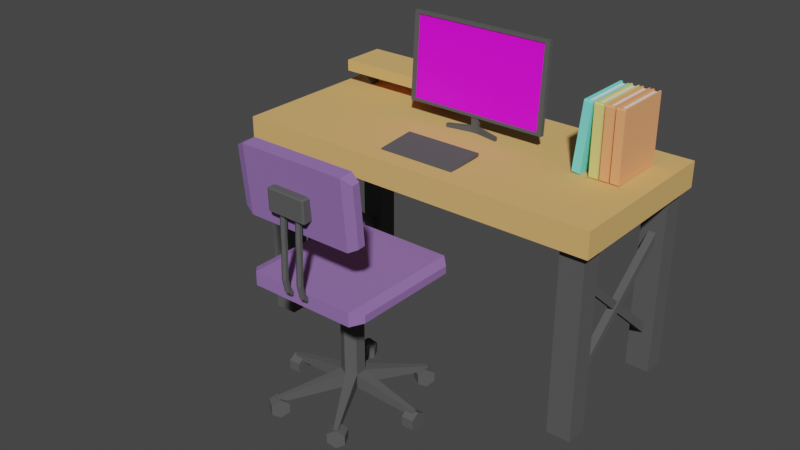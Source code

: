 # Source: desk.blend  (saved by Blender 2.93.20; exported with 4.5.12 LTS)
import bpy
from mathutils import Matrix  # noqa: F401  (used for matrix-valued properties, if any)

bpy.ops.wm.read_factory_settings(use_empty=True)
scene = bpy.context.scene
scene.name = 'Scene'

# ---- collections
col_collection = bpy.data.collections.new('Collection'); scene.collection.children.link(col_collection)

# ---- images (referenced by path relative to the original .blend; pixels are not part of the script)
import os
ASSET_DIR = os.environ.get("B2B_ASSET_DIR", "")  # directory of the original .blend (textures are referenced by path, not embedded)
HERE = os.path.dirname(os.path.abspath(__file__))  # packed textures are extracted next to this script under _unpacked/

def load_image(name, relpath, width, height, colorspace="sRGB"):
    """Load a texture the original file referenced (path relative to the .blend, or extracted next to this script)."""
    p = next((c for c in (os.path.join(HERE, relpath), os.path.join(ASSET_DIR, relpath)) if relpath and os.path.exists(c)), "")
    if p:
        img = bpy.data.images.load(p, check_existing=True)
        img.name = name
    else:  # same state as the original file: an image datablock whose file is absent (Cycles renders it pink)
        img = bpy.data.images.new(name, width, height)
        img.source = "FILE"
        img.filepath = "//" + (relpath or name)
    img.colorspace_settings.name = colorspace
    return img
img_senryuui_png = load_image('senryuUI.png', 'senryuUI.png', 1024, 1024, 'sRGB')

# ---- materials (node trees are filled in below, after node groups)
mat_curtain_metal = bpy.data.materials.new('Curtain metal')
mat_curtain_metal.use_transparent_shadow = False
mat_wood = bpy.data.materials.new('Wood')
mat_wood.use_transparent_shadow = False
mat_yellow_book = bpy.data.materials.new('Yellow Book')
mat_yellow_book.use_transparent_shadow = False
mat_material_003 = bpy.data.materials.new('Material.003')
mat_material_003.use_transparent_shadow = False
mat_orange_book = bpy.data.materials.new('Orange Book')
mat_orange_book.use_transparent_shadow = False
mat_blue_book = bpy.data.materials.new('Blue Book')
mat_blue_book.use_transparent_shadow = False
mat_purple = bpy.data.materials.new('Purple')
mat_purple.use_transparent_shadow = False
mat_screen_001 = bpy.data.materials.new('Screen.001')
mat_screen_001.use_transparent_shadow = False

# ---- material node trees
mat_curtain_metal.use_nodes = True; mat_curtain_metal.node_tree.nodes.clear()
_N = mat_curtain_metal.node_tree.nodes; _L = mat_curtain_metal.node_tree.links
n0 = _N.new('ShaderNodeBsdfPrincipled'); n0.name = 'Principled BSDF'; n0.location = (10, 300)
n0.distribution = 'GGX'
n0.subsurface_method = 'BURLEY'
n0.inputs[0].default_value = (0.09291, 0.09291, 0.09291, 1.0)
n0.inputs[2].default_value = 1.0
n0.inputs[3].default_value = 1.45
n0.inputs[27].default_value = (0.0, 0.0, 0.0, 1.0)
n0.inputs[28].default_value = 1.0
n1 = _N.new('ShaderNodeOutputMaterial'); n1.name = 'Material Output'; n1.location = (300, 300)
_L.new(n0.outputs[0], n1.inputs[0])
n1.is_active_output = True
mat_wood.use_nodes = True; mat_wood.node_tree.nodes.clear()
_N = mat_wood.node_tree.nodes; _L = mat_wood.node_tree.links
n0 = _N.new('ShaderNodeBsdfPrincipled'); n0.name = 'Principled BSDF'; n0.location = (10, 300)
n0.distribution = 'GGX'
n0.subsurface_method = 'BURLEY'
n0.inputs[0].default_value = (0.7835, 0.4621, 0.1559, 1.0)
n0.inputs[2].default_value = 1.0
n0.inputs[3].default_value = 1.45
n0.inputs[27].default_value = (0.0, 0.0, 0.0, 1.0)
n0.inputs[28].default_value = 1.0
n1 = _N.new('ShaderNodeOutputMaterial'); n1.name = 'Material Output'; n1.location = (300, 300)
_L.new(n0.outputs[0], n1.inputs[0])
n1.is_active_output = True
mat_yellow_book.use_nodes = True; mat_yellow_book.node_tree.nodes.clear()
_N = mat_yellow_book.node_tree.nodes; _L = mat_yellow_book.node_tree.links
n0 = _N.new('ShaderNodeBsdfPrincipled'); n0.name = 'Principled BSDF'; n0.location = (10, 300)
n0.distribution = 'GGX'
n0.subsurface_method = 'BURLEY'
n0.inputs[0].default_value = (0.8, 0.7438, 0.235, 1.0)
n0.inputs[2].default_value = 1.0
n0.inputs[3].default_value = 1.45
n0.inputs[27].default_value = (0.0, 0.0, 0.0, 1.0)
n0.inputs[28].default_value = 1.0
n1 = _N.new('ShaderNodeOutputMaterial'); n1.name = 'Material Output'; n1.location = (300, 300)
_L.new(n0.outputs[0], n1.inputs[0])
n1.is_active_output = True
mat_material_003.use_nodes = True; mat_material_003.node_tree.nodes.clear()
_N = mat_material_003.node_tree.nodes; _L = mat_material_003.node_tree.links
n0 = _N.new('ShaderNodeBsdfPrincipled'); n0.name = 'Principled BSDF'; n0.location = (10, 300)
n0.distribution = 'GGX'
n0.subsurface_method = 'BURLEY'
n0.inputs[2].default_value = 1.0
n0.inputs[3].default_value = 1.45
n0.inputs[27].default_value = (0.0, 0.0, 0.0, 1.0)
n0.inputs[28].default_value = 1.0
n1 = _N.new('ShaderNodeOutputMaterial'); n1.name = 'Material Output'; n1.location = (300, 300)
_L.new(n0.outputs[0], n1.inputs[0])
n1.is_active_output = True
mat_orange_book.use_nodes = True; mat_orange_book.node_tree.nodes.clear()
_N = mat_orange_book.node_tree.nodes; _L = mat_orange_book.node_tree.links
n0 = _N.new('ShaderNodeBsdfPrincipled'); n0.name = 'Principled BSDF'; n0.location = (10, 300)
n0.distribution = 'GGX'
n0.subsurface_method = 'BURLEY'
n0.inputs[0].default_value = (1.0, 0.4138, 0.1765, 1.0)
n0.inputs[2].default_value = 1.0
n0.inputs[3].default_value = 1.45
n0.inputs[27].default_value = (0.0, 0.0, 0.0, 1.0)
n0.inputs[28].default_value = 1.0
n1 = _N.new('ShaderNodeOutputMaterial'); n1.name = 'Material Output'; n1.location = (300, 300)
_L.new(n0.outputs[0], n1.inputs[0])
n1.is_active_output = True
mat_blue_book.use_nodes = True; mat_blue_book.node_tree.nodes.clear()
_N = mat_blue_book.node_tree.nodes; _L = mat_blue_book.node_tree.links
n0 = _N.new('ShaderNodeBsdfPrincipled'); n0.name = 'Principled BSDF'; n0.location = (10, 300)
n0.distribution = 'GGX'
n0.subsurface_method = 'BURLEY'
n0.inputs[0].default_value = (0.2021, 0.8799, 0.8064, 1.0)
n0.inputs[2].default_value = 1.0
n0.inputs[3].default_value = 1.45
n0.inputs[27].default_value = (0.0, 0.0, 0.0, 1.0)
n0.inputs[28].default_value = 1.0
n1 = _N.new('ShaderNodeOutputMaterial'); n1.name = 'Material Output'; n1.location = (300, 300)
_L.new(n0.outputs[0], n1.inputs[0])
n1.is_active_output = True
mat_purple.use_nodes = True; mat_purple.node_tree.nodes.clear()
_N = mat_purple.node_tree.nodes; _L = mat_purple.node_tree.links
n0 = _N.new('ShaderNodeBsdfPrincipled'); n0.name = 'Principled BSDF'; n0.location = (10, 300)
n0.distribution = 'GGX'
n0.subsurface_method = 'BURLEY'
n0.inputs[0].default_value = (0.2904, 0.1523, 0.4452, 1.0)
n0.inputs[2].default_value = 1.0
n0.inputs[3].default_value = 1.45
n0.inputs[27].default_value = (0.0, 0.0, 0.0, 1.0)
n0.inputs[28].default_value = 1.0
n1 = _N.new('ShaderNodeOutputMaterial'); n1.name = 'Material Output'; n1.location = (300, 300)
_L.new(n0.outputs[0], n1.inputs[0])
n1.is_active_output = True
mat_screen_001.use_nodes = True; mat_screen_001.node_tree.nodes.clear()
_N = mat_screen_001.node_tree.nodes; _L = mat_screen_001.node_tree.links
n0 = _N.new('ShaderNodeOutputMaterial'); n0.name = 'Material Output'; n0.location = (300, 300)
n1 = _N.new('ShaderNodeBsdfPrincipled'); n1.name = 'Principled BSDF'; n1.location = (10, 300)
n1.distribution = 'GGX'
n1.subsurface_method = 'BURLEY'
n1.inputs[3].default_value = 1.45
n1.inputs[27].default_value = (0.0, 0.0, 0.0, 1.0)
n1.inputs[28].default_value = 1.0
n2 = _N.new('ShaderNodeTexImage'); n2.name = 'Image Texture'; n2.location = (-280, 280)
n2.image = img_senryuui_png
_L.new(n1.outputs[0], n0.inputs[0])
_L.new(n2.outputs[0], n1.inputs[0])
n0.is_active_output = True

# ---- world
world_world = bpy.data.worlds.new('World'); scene.world = world_world
world_world.use_nodes = True; world_world.node_tree.nodes.clear()
_N = world_world.node_tree.nodes; _L = world_world.node_tree.links
n0 = _N.new('ShaderNodeOutputWorld'); n0.name = 'World Output'; n0.location = (300, 300)
n1 = _N.new('ShaderNodeBackground'); n1.name = 'Background'; n1.location = (10, 300)
n1.inputs[0].default_value = (0.05088, 0.05088, 0.05088, 1.0)
_L.new(n1.outputs[0], n0.inputs[0])
n0.is_active_output = True
world_world.color = (0.05088, 0.05088, 0.05088)
world_world.use_sun_shadow = False
world_world.sun_shadow_jitter_overblur = 0.0

# ---- meshes
me_cube_061 = bpy.data.meshes.new('Cube.061')
me_cube_061.from_pydata([(-1.0, -1.0, -1.0), (-1.0, -1.0, 1.0), (-1.0, 1.0, -1.0), (-1.0, 1.0, 1.0), (1.0, -1.0, -1.0), (1.0, -1.0, 1.0), (1.0, 1.0, -1.0), (1.0, 1.0, 1.0)], [], [(0, 1, 3, 2), (2, 3, 7, 6), (6, 7, 5, 4), (4, 5, 1, 0), (2, 6, 4, 0), (7, 3, 1, 5)])
_uv = me_cube_061.uv_layers.new(name='UVMap')
_uv.uv.foreach_set('vector', [0.375, 0.0, 0.625, 0.0, 0.625, 0.25, 0.375, 0.25, 0.375, 0.25, 0.625, 0.25, 0.625, 0.5, 0.375, 0.5, 0.375, 0.5, 0.625, 0.5, 0.625, 0.75, 0.375, 0.75, 0.375, 0.75, 0.625, 0.75, 0.625, 1.0, 0.375, 1.0, 0.125, 0.5, 0.375, 0.5, 0.375, 0.75, 0.125, 0.75, 0.625, 0.5, 0.875, 0.5, 0.875, 0.75, 0.625, 0.75])
me_cube_061.materials.append(mat_curtain_metal)
me_cube_061.use_remesh_fix_poles = True
me_cube_061.use_remesh_preserve_attributes = False
me_cube_061.use_mirror_vertex_groups = False
me_cube_061.update()
me_cube_062 = bpy.data.meshes.new('Cube.062')
me_cube_062.from_pydata([(-1.0, -1.0, -1.0), (-1.0, -1.0, 1.0), (-1.0, 1.0, -1.0), (-1.0, 1.0, 1.0), (1.0, -1.0, -1.0), (1.0, -1.0, 1.0), (1.0, 1.0, -1.0), (1.0, 1.0, 1.0)], [], [(0, 1, 3, 2), (2, 3, 7, 6), (6, 7, 5, 4), (4, 5, 1, 0), (2, 6, 4, 0), (7, 3, 1, 5)])
_uv = me_cube_062.uv_layers.new(name='UVMap')
_uv.uv.foreach_set('vector', [0.375, 0.0, 0.625, 0.0, 0.625, 0.25, 0.375, 0.25, 0.375, 0.25, 0.625, 0.25, 0.625, 0.5, 0.375, 0.5, 0.375, 0.5, 0.625, 0.5, 0.625, 0.75, 0.375, 0.75, 0.375, 0.75, 0.625, 0.75, 0.625, 1.0, 0.375, 1.0, 0.125, 0.5, 0.375, 0.5, 0.375, 0.75, 0.125, 0.75, 0.625, 0.5, 0.875, 0.5, 0.875, 0.75, 0.625, 0.75])
me_cube_062.materials.append(mat_curtain_metal)
me_cube_062.use_remesh_fix_poles = True
me_cube_062.use_remesh_preserve_attributes = False
me_cube_062.use_mirror_vertex_groups = False
me_cube_062.update()
me_cube_063 = bpy.data.meshes.new('Cube.063')
me_cube_063.from_pydata([(-1.0, -1.0, -1.0), (-1.0, -1.0, 1.0), (-1.0, 1.0, -1.0), (-1.0, 1.0, 1.0), (1.0, -1.0, -1.0), (1.0, -1.0, 1.0), (1.0, 1.0, -1.0), (1.0, 1.0, 1.0)], [], [(0, 1, 3, 2), (2, 3, 7, 6), (6, 7, 5, 4), (4, 5, 1, 0), (2, 6, 4, 0), (7, 3, 1, 5)])
_uv = me_cube_063.uv_layers.new(name='UVMap')
_uv.uv.foreach_set('vector', [0.375, 0.0, 0.625, 0.0, 0.625, 0.25, 0.375, 0.25, 0.375, 0.25, 0.625, 0.25, 0.625, 0.5, 0.375, 0.5, 0.375, 0.5, 0.625, 0.5, 0.625, 0.75, 0.375, 0.75, 0.375, 0.75, 0.625, 0.75, 0.625, 1.0, 0.375, 1.0, 0.125, 0.5, 0.375, 0.5, 0.375, 0.75, 0.125, 0.75, 0.625, 0.5, 0.875, 0.5, 0.875, 0.75, 0.625, 0.75])
me_cube_063.materials.append(mat_curtain_metal)
me_cube_063.use_remesh_fix_poles = True
me_cube_063.use_remesh_preserve_attributes = False
me_cube_063.use_mirror_vertex_groups = False
me_cube_063.update()
me_cube_064 = bpy.data.meshes.new('Cube.064')
me_cube_064.from_pydata([(-1.0, -1.0, -1.0), (-1.0, -1.0, 1.0), (-1.0, 1.0, -1.0), (-1.0, 1.0, 1.0), (1.0, -1.0, -1.0), (1.0, -1.0, 1.0), (1.0, 1.0, -1.0), (1.0, 1.0, 1.0)], [], [(0, 1, 3, 2), (2, 3, 7, 6), (6, 7, 5, 4), (4, 5, 1, 0), (2, 6, 4, 0), (7, 3, 1, 5)])
_uv = me_cube_064.uv_layers.new(name='UVMap')
_uv.uv.foreach_set('vector', [0.375, 0.0, 0.625, 0.0, 0.625, 0.25, 0.375, 0.25, 0.375, 0.25, 0.625, 0.25, 0.625, 0.5, 0.375, 0.5, 0.375, 0.5, 0.625, 0.5, 0.625, 0.75, 0.375, 0.75, 0.375, 0.75, 0.625, 0.75, 0.625, 1.0, 0.375, 1.0, 0.125, 0.5, 0.375, 0.5, 0.375, 0.75, 0.125, 0.75, 0.625, 0.5, 0.875, 0.5, 0.875, 0.75, 0.625, 0.75])
me_cube_064.materials.append(mat_curtain_metal)
me_cube_064.use_remesh_fix_poles = True
me_cube_064.use_remesh_preserve_attributes = False
me_cube_064.use_mirror_vertex_groups = False
me_cube_064.update()
me_cube_065 = bpy.data.meshes.new('Cube.065')
me_cube_065.from_pydata([(-1.0, -1.0, -1.0), (-1.0, -1.0, 1.0), (-1.0, 1.0, -1.0), (-1.0, 1.0, 1.0), (1.0, -1.0, -1.0), (1.0, -1.0, 1.0), (1.0, 1.0, -1.0), (1.0, 1.0, 1.0)], [], [(0, 1, 3, 2), (2, 3, 7, 6), (6, 7, 5, 4), (4, 5, 1, 0), (2, 6, 4, 0), (7, 3, 1, 5)])
_uv = me_cube_065.uv_layers.new(name='UVMap')
_uv.uv.foreach_set('vector', [0.375, 0.0, 0.625, 0.0, 0.625, 0.25, 0.375, 0.25, 0.375, 0.25, 0.625, 0.25, 0.625, 0.5, 0.375, 0.5, 0.375, 0.5, 0.625, 0.5, 0.625, 0.75, 0.375, 0.75, 0.375, 0.75, 0.625, 0.75, 0.625, 1.0, 0.375, 1.0, 0.125, 0.5, 0.375, 0.5, 0.375, 0.75, 0.125, 0.75, 0.625, 0.5, 0.875, 0.5, 0.875, 0.75, 0.625, 0.75])
me_cube_065.materials.append(mat_curtain_metal)
me_cube_065.use_remesh_fix_poles = True
me_cube_065.use_remesh_preserve_attributes = False
me_cube_065.use_mirror_vertex_groups = False
me_cube_065.update()
me_cube_066 = bpy.data.meshes.new('Cube.066')
me_cube_066.from_pydata([(-1.0, -1.0, -1.0), (-1.0, -1.0, 1.0), (-1.0, 1.0, -1.0), (-1.0, 1.0, 1.0), (1.0, -1.0, -1.0), (1.0, -1.0, 1.0), (1.0, 1.0, -1.0), (1.0, 1.0, 1.0)], [], [(0, 1, 3, 2), (2, 3, 7, 6), (6, 7, 5, 4), (4, 5, 1, 0), (2, 6, 4, 0), (7, 3, 1, 5)])
_uv = me_cube_066.uv_layers.new(name='UVMap')
_uv.uv.foreach_set('vector', [0.375, 0.0, 0.625, 0.0, 0.625, 0.25, 0.375, 0.25, 0.375, 0.25, 0.625, 0.25, 0.625, 0.5, 0.375, 0.5, 0.375, 0.5, 0.625, 0.5, 0.625, 0.75, 0.375, 0.75, 0.375, 0.75, 0.625, 0.75, 0.625, 1.0, 0.375, 1.0, 0.125, 0.5, 0.375, 0.5, 0.375, 0.75, 0.125, 0.75, 0.625, 0.5, 0.875, 0.5, 0.875, 0.75, 0.625, 0.75])
me_cube_066.materials.append(mat_curtain_metal)
me_cube_066.use_remesh_fix_poles = True
me_cube_066.use_remesh_preserve_attributes = False
me_cube_066.use_mirror_vertex_groups = False
me_cube_066.update()
me_cube_067 = bpy.data.meshes.new('Cube.067')
me_cube_067.from_pydata([(-1.0, -1.0, -1.0), (-1.0, -1.0, 1.0), (-1.0, 1.0, -1.0), (-1.0, 1.0, 1.0), (1.0, -1.0, -1.0), (1.0, -1.0, 1.0), (1.0, 1.0, -1.0), (1.0, 1.0, 1.0)], [], [(0, 1, 3, 2), (2, 3, 7, 6), (6, 7, 5, 4), (4, 5, 1, 0), (2, 6, 4, 0), (7, 3, 1, 5)])
_uv = me_cube_067.uv_layers.new(name='UVMap')
_uv.uv.foreach_set('vector', [0.375, 0.0, 0.625, 0.0, 0.625, 0.25, 0.375, 0.25, 0.375, 0.25, 0.625, 0.25, 0.625, 0.5, 0.375, 0.5, 0.375, 0.5, 0.625, 0.5, 0.625, 0.75, 0.375, 0.75, 0.375, 0.75, 0.625, 0.75, 0.625, 1.0, 0.375, 1.0, 0.125, 0.5, 0.375, 0.5, 0.375, 0.75, 0.125, 0.75, 0.625, 0.5, 0.875, 0.5, 0.875, 0.75, 0.625, 0.75])
me_cube_067.materials.append(mat_curtain_metal)
me_cube_067.use_remesh_fix_poles = True
me_cube_067.use_remesh_preserve_attributes = False
me_cube_067.use_mirror_vertex_groups = False
me_cube_067.update()
me_cube_068 = bpy.data.meshes.new('Cube.068')
me_cube_068.from_pydata([(-1.0, -1.0, -1.0), (-1.0, -1.0, 1.0), (-1.0, 1.0, -1.0), (-1.0, 1.0, 1.0), (1.0, -1.0, -1.0), (1.0, -1.0, 1.0), (1.0, 1.0, -1.0), (1.0, 1.0, 1.0)], [], [(0, 1, 3, 2), (2, 3, 7, 6), (6, 7, 5, 4), (4, 5, 1, 0), (2, 6, 4, 0), (7, 3, 1, 5)])
_uv = me_cube_068.uv_layers.new(name='UVMap')
_uv.uv.foreach_set('vector', [0.375, 0.0, 0.625, 0.0, 0.625, 0.25, 0.375, 0.25, 0.375, 0.25, 0.625, 0.25, 0.625, 0.5, 0.375, 0.5, 0.375, 0.5, 0.625, 0.5, 0.625, 0.75, 0.375, 0.75, 0.375, 0.75, 0.625, 0.75, 0.625, 1.0, 0.375, 1.0, 0.125, 0.5, 0.375, 0.5, 0.375, 0.75, 0.125, 0.75, 0.625, 0.5, 0.875, 0.5, 0.875, 0.75, 0.625, 0.75])
me_cube_068.materials.append(mat_curtain_metal)
me_cube_068.use_remesh_fix_poles = True
me_cube_068.use_remesh_preserve_attributes = False
me_cube_068.use_mirror_vertex_groups = False
me_cube_068.update()
me_cube_069 = bpy.data.meshes.new('Cube.069')
me_cube_069.from_pydata([(-1.0, -1.0, -1.0), (-1.0, -1.0, 1.0), (-1.0, 1.0, -1.0), (-1.0, 1.0, 1.0), (1.0, -1.0, -1.0), (1.0, -1.0, 1.0), (1.0, 1.0, -1.0), (1.0, 1.0, 1.0)], [], [(0, 1, 3, 2), (2, 3, 7, 6), (6, 7, 5, 4), (4, 5, 1, 0), (2, 6, 4, 0), (7, 3, 1, 5)])
_uv = me_cube_069.uv_layers.new(name='UVMap')
_uv.uv.foreach_set('vector', [0.375, 0.0, 0.625, 0.0, 0.625, 0.25, 0.375, 0.25, 0.375, 0.25, 0.625, 0.25, 0.625, 0.5, 0.375, 0.5, 0.375, 0.5, 0.625, 0.5, 0.625, 0.75, 0.375, 0.75, 0.375, 0.75, 0.625, 0.75, 0.625, 1.0, 0.375, 1.0, 0.125, 0.5, 0.375, 0.5, 0.375, 0.75, 0.125, 0.75, 0.625, 0.5, 0.875, 0.5, 0.875, 0.75, 0.625, 0.75])
me_cube_069.materials.append(mat_wood)
me_cube_069.use_remesh_fix_poles = True
me_cube_069.use_remesh_preserve_attributes = False
me_cube_069.use_mirror_vertex_groups = False
me_cube_069.update()
me_cube_074 = bpy.data.meshes.new('Cube.074')
me_cube_074.from_pydata([(-1.0, 1.0, -1.0), (-1.0, 1.0, 1.0), (1.0, 1.0, -1.0), (1.0, 1.0, 1.0), (-0.5208, 1.0, -1.025), (-0.5208, 1.0, 1.0), (0.6465, 1.0, 1.0), (0.6465, 1.0, -1.025), (-1.0, -0.9013, -1.0), (-1.0, -0.9013, 1.0), (1.0, -0.9013, -1.0), (1.0, -0.9013, 1.0), (-0.5208, -0.9013, 1.0), (-0.5208, -0.9013, -1.0), (0.6465, -0.9013, 1.0), (0.6465, -0.9013, -1.0), (0.6465, 1.0, -1.026), (-0.5208, 1.0, -1.026), (-0.5208, 1.0, 0.9489), (0.6465, 1.0, 0.9489), (-0.5208, -0.9013, 0.9489), (0.6465, -0.9013, 0.9489), (-0.9707, -1.0, -0.9707), (-1.0, -0.9707, -1.0), (-0.9707, -1.0, 0.9707), (-1.0, -0.9707, 1.0), (0.9707, -1.0, -0.9707), (1.0, -0.9707, -1.0), (0.9707, -1.0, 0.9707), (1.0, -0.9707, 1.0), (-0.5501, -1.0, -0.9707), (-0.5208, -0.9707, -1.0), (-0.4914, -1.0, -0.9707), (-0.5501, -1.0, 0.9707), (-0.4914, -1.0, 0.9707), (-0.5208, -0.9707, 1.0), (0.6758, -1.0, -0.9707), (0.6171, -1.0, -0.9707), (0.6465, -0.9707, -1.0), (0.6171, -1.0, 0.9707), (0.6758, -1.0, 0.9707), (0.6465, -0.9707, 1.0)], [], [(8, 9, 1, 0), (7, 6, 3, 2), (11, 14, 41, 29), (8, 13, 31, 23), (10, 11, 29, 27), (26, 28, 40, 36), (12, 9, 25, 35), (14, 12, 35, 41), (0, 1, 5, 4), (15, 10, 27, 38), (13, 15, 38, 31), (37, 39, 34, 32), (4, 5, 18, 17), (4, 7, 15, 13), (3, 6, 14, 11), (0, 4, 13, 8), (5, 12, 20, 18), (5, 1, 9, 12), (7, 2, 10, 15), (2, 3, 11, 10), (30, 33, 24, 22), (17, 18, 19, 16), (19, 18, 20, 21), (12, 14, 21, 20), (6, 7, 16, 19), (14, 6, 19, 21), (7, 4, 17, 16), (30, 31, 32), (33, 34, 35), (36, 37, 38), (39, 40, 41), (22, 24, 25, 23), (28, 26, 27, 29), (38, 27, 26, 36), (35, 25, 24, 33), (23, 31, 30, 22), (41, 35, 34, 39), (33, 30, 32, 34), (31, 38, 37, 32), (29, 41, 40, 28), (39, 37, 36, 40), (23, 25, 9, 8)])
me_cube_074.polygons.foreach_set('material_index', [0, 0, 0, 0, 0, 0, 0, 0, 0, 0, 0, 0, 0, 0, 0, 0, 0, 0, 0, 0, 0, 0, 1, 0, 0, 0, 0, 0, 0, 0, 0, 0, 0, 0, 0, 0, 0, 0, 0, 0, 0, 0])
_uv = me_cube_074.uv_layers.new(name='UVMap')
_uv.uv.foreach_set('vector', [0.375, 0.01233, 0.625, 0.01233, 0.625, 0.25, 0.375, 0.25, 0.375, 0.4558, 0.625, 0.4558, 0.625, 0.5, 0.375, 0.5, 0.625, 0.7377, 0.6692, 0.7377, 0.6692, 0.7463, 0.625, 0.7463, 0.125, 0.7377, 0.1849, 0.7377, 0.1849, 0.7463, 0.125, 0.7463, 0.375, 0.7377, 0.625, 0.7377, 0.625, 0.7463, 0.375, 0.7463, 0.3787, 0.7537, 0.6213, 0.7537, 0.6213, 0.7905, 0.3787, 0.7905, 0.8151, 0.7377, 0.875, 0.7377, 0.875, 0.7463, 0.8151, 0.7463, 0.6692, 0.7377, 0.8151, 0.7377, 0.8151, 0.7463, 0.6692, 0.7463, 0.375, 0.25, 0.625, 0.25, 0.625, 0.3099, 0.375, 0.3099, 0.3308, 0.7377, 0.375, 0.7377, 0.375, 0.7463, 0.3308, 0.7463, 0.1849, 0.7377, 0.3308, 0.7377, 0.3308, 0.7463, 0.1849, 0.7463, 0.3787, 0.7979, 0.6213, 0.7979, 0.6213, 0.9364, 0.3787, 0.9364, 0.375, 0.3099, 0.625, 0.3099, 0.625, 0.3099, 0.375, 0.3099, 0.1849, 0.5, 0.3308, 0.5, 0.3308, 0.7377, 0.1849, 0.7377, 0.625, 0.5, 0.6692, 0.5, 0.6692, 0.7377, 0.625, 0.7377, 0.125, 0.5, 0.1849, 0.5, 0.1849, 0.7377, 0.125, 0.7377, 0.8151, 0.5, 0.8151, 0.7377, 0.8151, 0.7377, 0.8151, 0.5, 0.8151, 0.5, 0.875, 0.5, 0.875, 0.7377, 0.8151, 0.7377, 0.3308, 0.5, 0.375, 0.5, 0.375, 0.7377, 0.3308, 0.7377, 0.375, 0.5, 0.625, 0.5, 0.625, 0.7377, 0.375, 0.7377, 0.3787, 0.9438, 0.6213, 0.9438, 0.6213, 0.9963, 0.3787, 0.9963, 0.375, 0.3099, 0.625, 0.3099, 0.625, 0.4558, 0.375, 0.4558, 0.6692, 0.5, 0.8151, 0.5, 0.8151, 0.7377, 0.6692, 0.7377, 0.8151, 0.7377, 0.6692, 0.7377, 0.6692, 0.7377, 0.8151, 0.7377, 0.625, 0.4558, 0.375, 0.4558, 0.375, 0.4558, 0.625, 0.4558, 0.6692, 0.7377, 0.6692, 0.5, 0.6692, 0.5, 0.6692, 0.7377, 0.3308, 0.5, 0.1849, 0.5, 0.1849, 0.5, 0.3308, 0.5, 0.3787, 0.9438, 0.375, 0.9401, 0.3787, 0.9401, 0.6213, 0.9438, 0.6213, 0.9401, 0.625, 0.9401, 0.3787, 0.7905, 0.3787, 0.7942, 0.375, 0.7942, 0.6213, 0.7979, 0.6213, 0.7942, 0.625, 0.7942, 0.3787, 0.9963, 0.6213, 0.9963, 0.625, 1.0, 0.375, 1.0, 0.6213, 0.7537, 0.3787, 0.7537, 0.375, 0.7463, 0.625, 0.7463, 0.375, 0.7942, 0.375, 0.75, 0.3787, 0.7537, 0.3787, 0.7905, 0.625, 0.9401, 0.625, 1.0, 0.6213, 0.9963, 0.6213, 0.9438, 0.375, 1.0, 0.375, 0.9401, 0.3787, 0.9438, 0.3787, 0.9963, 0.625, 0.7942, 0.625, 0.9401, 0.6213, 0.9364, 0.6213, 0.7979, 0.6213, 0.9438, 0.3787, 0.9438, 0.3787, 0.9364, 0.6213, 0.9364, 0.375, 0.9401, 0.375, 0.7942, 0.3787, 0.7979, 0.3787, 0.9364, 0.625, 0.75, 0.625, 0.7942, 0.6213, 0.7905, 0.6213, 0.7537, 0.6213, 0.7979, 0.3787, 0.7979, 0.3787, 0.7905, 0.6213, 0.7905, 0.375, 0.003667, 0.625, 0.003667, 0.625, 0.01233, 0.375, 0.01233])
me_cube_074.materials.append(mat_yellow_book)
me_cube_074.materials.append(mat_material_003)
me_cube_074.use_remesh_fix_poles = True
me_cube_074.use_remesh_preserve_attributes = False
me_cube_074.use_mirror_vertex_groups = False
me_cube_074.update()
me_cube_075 = bpy.data.meshes.new('Cube.075')
me_cube_075.from_pydata([(-1.0, 1.0, -1.0), (-1.0, 1.0, 1.0), (1.0, 1.0, -1.0), (1.0, 1.0, 1.0), (-0.5208, 1.0, -1.025), (-0.5208, 1.0, 1.0), (0.6465, 1.0, 1.0), (0.6465, 1.0, -1.025), (-1.0, -0.9013, -1.0), (-1.0, -0.9013, 1.0), (1.0, -0.9013, -1.0), (1.0, -0.9013, 1.0), (-0.5208, -0.9013, 1.0), (-0.5208, -0.9013, -1.0), (0.6465, -0.9013, 1.0), (0.6465, -0.9013, -1.0), (0.6465, 1.0, -1.026), (-0.5208, 1.0, -1.026), (-0.5208, 1.0, 0.9489), (0.6465, 1.0, 0.9489), (-0.5208, -0.9013, 0.9489), (0.6465, -0.9013, 0.9489), (-0.9707, -1.0, -0.9707), (-1.0, -0.9707, -1.0), (-0.9707, -1.0, 0.9707), (-1.0, -0.9707, 1.0), (0.9707, -1.0, -0.9707), (1.0, -0.9707, -1.0), (0.9707, -1.0, 0.9707), (1.0, -0.9707, 1.0), (-0.5501, -1.0, -0.9707), (-0.5208, -0.9707, -1.0), (-0.4914, -1.0, -0.9707), (-0.5501, -1.0, 0.9707), (-0.4914, -1.0, 0.9707), (-0.5208, -0.9707, 1.0), (0.6758, -1.0, -0.9707), (0.6171, -1.0, -0.9707), (0.6465, -0.9707, -1.0), (0.6171, -1.0, 0.9707), (0.6758, -1.0, 0.9707), (0.6465, -0.9707, 1.0)], [], [(8, 9, 1, 0), (7, 6, 3, 2), (11, 14, 41, 29), (8, 13, 31, 23), (10, 11, 29, 27), (26, 28, 40, 36), (12, 9, 25, 35), (14, 12, 35, 41), (0, 1, 5, 4), (15, 10, 27, 38), (13, 15, 38, 31), (37, 39, 34, 32), (4, 5, 18, 17), (4, 7, 15, 13), (3, 6, 14, 11), (0, 4, 13, 8), (5, 12, 20, 18), (5, 1, 9, 12), (7, 2, 10, 15), (2, 3, 11, 10), (30, 33, 24, 22), (17, 18, 19, 16), (19, 18, 20, 21), (12, 14, 21, 20), (6, 7, 16, 19), (14, 6, 19, 21), (7, 4, 17, 16), (30, 31, 32), (33, 34, 35), (36, 37, 38), (39, 40, 41), (22, 24, 25, 23), (28, 26, 27, 29), (38, 27, 26, 36), (35, 25, 24, 33), (23, 31, 30, 22), (41, 35, 34, 39), (33, 30, 32, 34), (31, 38, 37, 32), (29, 41, 40, 28), (39, 37, 36, 40), (23, 25, 9, 8)])
me_cube_075.polygons.foreach_set('material_index', [0, 0, 0, 0, 0, 0, 0, 0, 0, 0, 0, 0, 0, 0, 0, 0, 0, 0, 0, 0, 0, 0, 1, 0, 0, 0, 0, 0, 0, 0, 0, 0, 0, 0, 0, 0, 0, 0, 0, 0, 0, 0])
_uv = me_cube_075.uv_layers.new(name='UVMap')
_uv.uv.foreach_set('vector', [0.375, 0.01233, 0.625, 0.01233, 0.625, 0.25, 0.375, 0.25, 0.375, 0.4558, 0.625, 0.4558, 0.625, 0.5, 0.375, 0.5, 0.625, 0.7377, 0.6692, 0.7377, 0.6692, 0.7463, 0.625, 0.7463, 0.125, 0.7377, 0.1849, 0.7377, 0.1849, 0.7463, 0.125, 0.7463, 0.375, 0.7377, 0.625, 0.7377, 0.625, 0.7463, 0.375, 0.7463, 0.3787, 0.7537, 0.6213, 0.7537, 0.6213, 0.7905, 0.3787, 0.7905, 0.8151, 0.7377, 0.875, 0.7377, 0.875, 0.7463, 0.8151, 0.7463, 0.6692, 0.7377, 0.8151, 0.7377, 0.8151, 0.7463, 0.6692, 0.7463, 0.375, 0.25, 0.625, 0.25, 0.625, 0.3099, 0.375, 0.3099, 0.3308, 0.7377, 0.375, 0.7377, 0.375, 0.7463, 0.3308, 0.7463, 0.1849, 0.7377, 0.3308, 0.7377, 0.3308, 0.7463, 0.1849, 0.7463, 0.3787, 0.7979, 0.6213, 0.7979, 0.6213, 0.9364, 0.3787, 0.9364, 0.375, 0.3099, 0.625, 0.3099, 0.625, 0.3099, 0.375, 0.3099, 0.1849, 0.5, 0.3308, 0.5, 0.3308, 0.7377, 0.1849, 0.7377, 0.625, 0.5, 0.6692, 0.5, 0.6692, 0.7377, 0.625, 0.7377, 0.125, 0.5, 0.1849, 0.5, 0.1849, 0.7377, 0.125, 0.7377, 0.8151, 0.5, 0.8151, 0.7377, 0.8151, 0.7377, 0.8151, 0.5, 0.8151, 0.5, 0.875, 0.5, 0.875, 0.7377, 0.8151, 0.7377, 0.3308, 0.5, 0.375, 0.5, 0.375, 0.7377, 0.3308, 0.7377, 0.375, 0.5, 0.625, 0.5, 0.625, 0.7377, 0.375, 0.7377, 0.3787, 0.9438, 0.6213, 0.9438, 0.6213, 0.9963, 0.3787, 0.9963, 0.375, 0.3099, 0.625, 0.3099, 0.625, 0.4558, 0.375, 0.4558, 0.6692, 0.5, 0.8151, 0.5, 0.8151, 0.7377, 0.6692, 0.7377, 0.8151, 0.7377, 0.6692, 0.7377, 0.6692, 0.7377, 0.8151, 0.7377, 0.625, 0.4558, 0.375, 0.4558, 0.375, 0.4558, 0.625, 0.4558, 0.6692, 0.7377, 0.6692, 0.5, 0.6692, 0.5, 0.6692, 0.7377, 0.3308, 0.5, 0.1849, 0.5, 0.1849, 0.5, 0.3308, 0.5, 0.3787, 0.9438, 0.375, 0.9401, 0.3787, 0.9401, 0.6213, 0.9438, 0.6213, 0.9401, 0.625, 0.9401, 0.3787, 0.7905, 0.3787, 0.7942, 0.375, 0.7942, 0.6213, 0.7979, 0.6213, 0.7942, 0.625, 0.7942, 0.3787, 0.9963, 0.6213, 0.9963, 0.625, 1.0, 0.375, 1.0, 0.6213, 0.7537, 0.3787, 0.7537, 0.375, 0.7463, 0.625, 0.7463, 0.375, 0.7942, 0.375, 0.75, 0.3787, 0.7537, 0.3787, 0.7905, 0.625, 0.9401, 0.625, 1.0, 0.6213, 0.9963, 0.6213, 0.9438, 0.375, 1.0, 0.375, 0.9401, 0.3787, 0.9438, 0.3787, 0.9963, 0.625, 0.7942, 0.625, 0.9401, 0.6213, 0.9364, 0.6213, 0.7979, 0.6213, 0.9438, 0.3787, 0.9438, 0.3787, 0.9364, 0.6213, 0.9364, 0.375, 0.9401, 0.375, 0.7942, 0.3787, 0.7979, 0.3787, 0.9364, 0.625, 0.75, 0.625, 0.7942, 0.6213, 0.7905, 0.6213, 0.7537, 0.6213, 0.7979, 0.3787, 0.7979, 0.3787, 0.7905, 0.6213, 0.7905, 0.375, 0.003667, 0.625, 0.003667, 0.625, 0.01233, 0.375, 0.01233])
me_cube_075.materials.append(mat_orange_book)
me_cube_075.materials.append(mat_material_003)
me_cube_075.use_remesh_fix_poles = True
me_cube_075.use_remesh_preserve_attributes = False
me_cube_075.use_mirror_vertex_groups = False
me_cube_075.update()
me_cube_076 = bpy.data.meshes.new('Cube.076')
me_cube_076.from_pydata([(-1.0, 1.0, -1.0), (-1.0, 1.0, 1.0), (1.0, 1.0, -1.0), (1.0, 1.0, 1.0), (-0.5208, 1.0, -1.025), (-0.5208, 1.0, 1.0), (0.6465, 1.0, 1.0), (0.6465, 1.0, -1.025), (-1.0, -0.9013, -1.0), (-1.0, -0.9013, 1.0), (1.0, -0.9013, -1.0), (1.0, -0.9013, 1.0), (-0.5208, -0.9013, 1.0), (-0.5208, -0.9013, -1.0), (0.6465, -0.9013, 1.0), (0.6465, -0.9013, -1.0), (0.6465, 1.0, -1.026), (-0.5208, 1.0, -1.026), (-0.5208, 1.0, 0.9489), (0.6465, 1.0, 0.9489), (-0.5208, -0.9013, 0.9489), (0.6465, -0.9013, 0.9489), (-0.9707, -1.0, -0.9707), (-1.0, -0.9707, -1.0), (-0.9707, -1.0, 0.9707), (-1.0, -0.9707, 1.0), (0.9707, -1.0, -0.9707), (1.0, -0.9707, -1.0), (0.9707, -1.0, 0.9707), (1.0, -0.9707, 1.0), (-0.5501, -1.0, -0.9707), (-0.5208, -0.9707, -1.0), (-0.4914, -1.0, -0.9707), (-0.5501, -1.0, 0.9707), (-0.4914, -1.0, 0.9707), (-0.5208, -0.9707, 1.0), (0.6758, -1.0, -0.9707), (0.6171, -1.0, -0.9707), (0.6465, -0.9707, -1.0), (0.6171, -1.0, 0.9707), (0.6758, -1.0, 0.9707), (0.6465, -0.9707, 1.0)], [], [(8, 9, 1, 0), (7, 6, 3, 2), (11, 14, 41, 29), (8, 13, 31, 23), (10, 11, 29, 27), (26, 28, 40, 36), (12, 9, 25, 35), (14, 12, 35, 41), (0, 1, 5, 4), (15, 10, 27, 38), (13, 15, 38, 31), (37, 39, 34, 32), (4, 5, 18, 17), (4, 7, 15, 13), (3, 6, 14, 11), (0, 4, 13, 8), (5, 12, 20, 18), (5, 1, 9, 12), (7, 2, 10, 15), (2, 3, 11, 10), (30, 33, 24, 22), (17, 18, 19, 16), (19, 18, 20, 21), (12, 14, 21, 20), (6, 7, 16, 19), (14, 6, 19, 21), (7, 4, 17, 16), (30, 31, 32), (33, 34, 35), (36, 37, 38), (39, 40, 41), (22, 24, 25, 23), (28, 26, 27, 29), (38, 27, 26, 36), (35, 25, 24, 33), (23, 31, 30, 22), (41, 35, 34, 39), (33, 30, 32, 34), (31, 38, 37, 32), (29, 41, 40, 28), (39, 37, 36, 40), (23, 25, 9, 8)])
me_cube_076.polygons.foreach_set('material_index', [0, 0, 0, 0, 0, 0, 0, 0, 0, 0, 0, 0, 0, 0, 0, 0, 0, 0, 0, 0, 0, 0, 1, 0, 0, 0, 0, 0, 0, 0, 0, 0, 0, 0, 0, 0, 0, 0, 0, 0, 0, 0])
_uv = me_cube_076.uv_layers.new(name='UVMap')
_uv.uv.foreach_set('vector', [0.375, 0.01233, 0.625, 0.01233, 0.625, 0.25, 0.375, 0.25, 0.375, 0.4558, 0.625, 0.4558, 0.625, 0.5, 0.375, 0.5, 0.625, 0.7377, 0.6692, 0.7377, 0.6692, 0.7463, 0.625, 0.7463, 0.125, 0.7377, 0.1849, 0.7377, 0.1849, 0.7463, 0.125, 0.7463, 0.375, 0.7377, 0.625, 0.7377, 0.625, 0.7463, 0.375, 0.7463, 0.3787, 0.7537, 0.6213, 0.7537, 0.6213, 0.7905, 0.3787, 0.7905, 0.8151, 0.7377, 0.875, 0.7377, 0.875, 0.7463, 0.8151, 0.7463, 0.6692, 0.7377, 0.8151, 0.7377, 0.8151, 0.7463, 0.6692, 0.7463, 0.375, 0.25, 0.625, 0.25, 0.625, 0.3099, 0.375, 0.3099, 0.3308, 0.7377, 0.375, 0.7377, 0.375, 0.7463, 0.3308, 0.7463, 0.1849, 0.7377, 0.3308, 0.7377, 0.3308, 0.7463, 0.1849, 0.7463, 0.3787, 0.7979, 0.6213, 0.7979, 0.6213, 0.9364, 0.3787, 0.9364, 0.375, 0.3099, 0.625, 0.3099, 0.625, 0.3099, 0.375, 0.3099, 0.1849, 0.5, 0.3308, 0.5, 0.3308, 0.7377, 0.1849, 0.7377, 0.625, 0.5, 0.6692, 0.5, 0.6692, 0.7377, 0.625, 0.7377, 0.125, 0.5, 0.1849, 0.5, 0.1849, 0.7377, 0.125, 0.7377, 0.8151, 0.5, 0.8151, 0.7377, 0.8151, 0.7377, 0.8151, 0.5, 0.8151, 0.5, 0.875, 0.5, 0.875, 0.7377, 0.8151, 0.7377, 0.3308, 0.5, 0.375, 0.5, 0.375, 0.7377, 0.3308, 0.7377, 0.375, 0.5, 0.625, 0.5, 0.625, 0.7377, 0.375, 0.7377, 0.3787, 0.9438, 0.6213, 0.9438, 0.6213, 0.9963, 0.3787, 0.9963, 0.375, 0.3099, 0.625, 0.3099, 0.625, 0.4558, 0.375, 0.4558, 0.6692, 0.5, 0.8151, 0.5, 0.8151, 0.7377, 0.6692, 0.7377, 0.8151, 0.7377, 0.6692, 0.7377, 0.6692, 0.7377, 0.8151, 0.7377, 0.625, 0.4558, 0.375, 0.4558, 0.375, 0.4558, 0.625, 0.4558, 0.6692, 0.7377, 0.6692, 0.5, 0.6692, 0.5, 0.6692, 0.7377, 0.3308, 0.5, 0.1849, 0.5, 0.1849, 0.5, 0.3308, 0.5, 0.3787, 0.9438, 0.375, 0.9401, 0.3787, 0.9401, 0.6213, 0.9438, 0.6213, 0.9401, 0.625, 0.9401, 0.3787, 0.7905, 0.3787, 0.7942, 0.375, 0.7942, 0.6213, 0.7979, 0.6213, 0.7942, 0.625, 0.7942, 0.3787, 0.9963, 0.6213, 0.9963, 0.625, 1.0, 0.375, 1.0, 0.6213, 0.7537, 0.3787, 0.7537, 0.375, 0.7463, 0.625, 0.7463, 0.375, 0.7942, 0.375, 0.75, 0.3787, 0.7537, 0.3787, 0.7905, 0.625, 0.9401, 0.625, 1.0, 0.6213, 0.9963, 0.6213, 0.9438, 0.375, 1.0, 0.375, 0.9401, 0.3787, 0.9438, 0.3787, 0.9963, 0.625, 0.7942, 0.625, 0.9401, 0.6213, 0.9364, 0.6213, 0.7979, 0.6213, 0.9438, 0.3787, 0.9438, 0.3787, 0.9364, 0.6213, 0.9364, 0.375, 0.9401, 0.375, 0.7942, 0.3787, 0.7979, 0.3787, 0.9364, 0.625, 0.75, 0.625, 0.7942, 0.6213, 0.7905, 0.6213, 0.7537, 0.6213, 0.7979, 0.3787, 0.7979, 0.3787, 0.7905, 0.6213, 0.7905, 0.375, 0.003667, 0.625, 0.003667, 0.625, 0.01233, 0.375, 0.01233])
me_cube_076.materials.append(mat_orange_book)
me_cube_076.materials.append(mat_material_003)
me_cube_076.use_remesh_fix_poles = True
me_cube_076.use_remesh_preserve_attributes = False
me_cube_076.use_mirror_vertex_groups = False
me_cube_076.update()
me_cube_077 = bpy.data.meshes.new('Cube.077')
me_cube_077.from_pydata([(-1.0, 1.0, -1.0), (-1.0, 1.0, 1.0), (1.0, 1.0, -1.0), (1.0, 1.0, 1.0), (-0.5208, 1.0, -1.025), (-0.5208, 1.0, 1.0), (0.6465, 1.0, 1.0), (0.6465, 1.0, -1.025), (-1.0, -0.9013, -1.0), (-1.0, -0.9013, 1.0), (1.0, -0.9013, -1.0), (1.0, -0.9013, 1.0), (-0.5208, -0.9013, 1.0), (-0.5208, -0.9013, -1.0), (0.6465, -0.9013, 1.0), (0.6465, -0.9013, -1.0), (0.6465, 1.0, -1.026), (-0.5208, 1.0, -1.026), (-0.5208, 1.0, 0.9489), (0.6465, 1.0, 0.9489), (-0.5208, -0.9013, 0.9489), (0.6465, -0.9013, 0.9489), (-0.9707, -1.0, -0.9707), (-1.0, -0.9707, -1.0), (-0.9707, -1.0, 0.9707), (-1.0, -0.9707, 1.0), (0.9707, -1.0, -0.9707), (1.0, -0.9707, -1.0), (0.9707, -1.0, 0.9707), (1.0, -0.9707, 1.0), (-0.5501, -1.0, -0.9707), (-0.5208, -0.9707, -1.0), (-0.4914, -1.0, -0.9707), (-0.5501, -1.0, 0.9707), (-0.4914, -1.0, 0.9707), (-0.5208, -0.9707, 1.0), (0.6758, -1.0, -0.9707), (0.6171, -1.0, -0.9707), (0.6465, -0.9707, -1.0), (0.6171, -1.0, 0.9707), (0.6758, -1.0, 0.9707), (0.6465, -0.9707, 1.0)], [], [(8, 9, 1, 0), (7, 6, 3, 2), (11, 14, 41, 29), (8, 13, 31, 23), (10, 11, 29, 27), (26, 28, 40, 36), (12, 9, 25, 35), (14, 12, 35, 41), (0, 1, 5, 4), (15, 10, 27, 38), (13, 15, 38, 31), (37, 39, 34, 32), (4, 5, 18, 17), (4, 7, 15, 13), (3, 6, 14, 11), (0, 4, 13, 8), (5, 12, 20, 18), (5, 1, 9, 12), (7, 2, 10, 15), (2, 3, 11, 10), (30, 33, 24, 22), (17, 18, 19, 16), (19, 18, 20, 21), (12, 14, 21, 20), (6, 7, 16, 19), (14, 6, 19, 21), (7, 4, 17, 16), (30, 31, 32), (33, 34, 35), (36, 37, 38), (39, 40, 41), (22, 24, 25, 23), (28, 26, 27, 29), (38, 27, 26, 36), (35, 25, 24, 33), (23, 31, 30, 22), (41, 35, 34, 39), (33, 30, 32, 34), (31, 38, 37, 32), (29, 41, 40, 28), (39, 37, 36, 40), (23, 25, 9, 8)])
me_cube_077.polygons.foreach_set('material_index', [0, 0, 0, 0, 0, 0, 0, 0, 0, 0, 0, 0, 0, 0, 0, 0, 0, 0, 0, 0, 0, 0, 1, 0, 0, 0, 0, 0, 0, 0, 0, 0, 0, 0, 0, 0, 0, 0, 0, 0, 0, 0])
_uv = me_cube_077.uv_layers.new(name='UVMap')
_uv.uv.foreach_set('vector', [0.375, 0.01233, 0.625, 0.01233, 0.625, 0.25, 0.375, 0.25, 0.375, 0.4558, 0.625, 0.4558, 0.625, 0.5, 0.375, 0.5, 0.625, 0.7377, 0.6692, 0.7377, 0.6692, 0.7463, 0.625, 0.7463, 0.125, 0.7377, 0.1849, 0.7377, 0.1849, 0.7463, 0.125, 0.7463, 0.375, 0.7377, 0.625, 0.7377, 0.625, 0.7463, 0.375, 0.7463, 0.3787, 0.7537, 0.6213, 0.7537, 0.6213, 0.7905, 0.3787, 0.7905, 0.8151, 0.7377, 0.875, 0.7377, 0.875, 0.7463, 0.8151, 0.7463, 0.6692, 0.7377, 0.8151, 0.7377, 0.8151, 0.7463, 0.6692, 0.7463, 0.375, 0.25, 0.625, 0.25, 0.625, 0.3099, 0.375, 0.3099, 0.3308, 0.7377, 0.375, 0.7377, 0.375, 0.7463, 0.3308, 0.7463, 0.1849, 0.7377, 0.3308, 0.7377, 0.3308, 0.7463, 0.1849, 0.7463, 0.3787, 0.7979, 0.6213, 0.7979, 0.6213, 0.9364, 0.3787, 0.9364, 0.375, 0.3099, 0.625, 0.3099, 0.625, 0.3099, 0.375, 0.3099, 0.1849, 0.5, 0.3308, 0.5, 0.3308, 0.7377, 0.1849, 0.7377, 0.625, 0.5, 0.6692, 0.5, 0.6692, 0.7377, 0.625, 0.7377, 0.125, 0.5, 0.1849, 0.5, 0.1849, 0.7377, 0.125, 0.7377, 0.8151, 0.5, 0.8151, 0.7377, 0.8151, 0.7377, 0.8151, 0.5, 0.8151, 0.5, 0.875, 0.5, 0.875, 0.7377, 0.8151, 0.7377, 0.3308, 0.5, 0.375, 0.5, 0.375, 0.7377, 0.3308, 0.7377, 0.375, 0.5, 0.625, 0.5, 0.625, 0.7377, 0.375, 0.7377, 0.3787, 0.9438, 0.6213, 0.9438, 0.6213, 0.9963, 0.3787, 0.9963, 0.375, 0.3099, 0.625, 0.3099, 0.625, 0.4558, 0.375, 0.4558, 0.6692, 0.5, 0.8151, 0.5, 0.8151, 0.7377, 0.6692, 0.7377, 0.8151, 0.7377, 0.6692, 0.7377, 0.6692, 0.7377, 0.8151, 0.7377, 0.625, 0.4558, 0.375, 0.4558, 0.375, 0.4558, 0.625, 0.4558, 0.6692, 0.7377, 0.6692, 0.5, 0.6692, 0.5, 0.6692, 0.7377, 0.3308, 0.5, 0.1849, 0.5, 0.1849, 0.5, 0.3308, 0.5, 0.3787, 0.9438, 0.375, 0.9401, 0.3787, 0.9401, 0.6213, 0.9438, 0.6213, 0.9401, 0.625, 0.9401, 0.3787, 0.7905, 0.3787, 0.7942, 0.375, 0.7942, 0.6213, 0.7979, 0.6213, 0.7942, 0.625, 0.7942, 0.3787, 0.9963, 0.6213, 0.9963, 0.625, 1.0, 0.375, 1.0, 0.6213, 0.7537, 0.3787, 0.7537, 0.375, 0.7463, 0.625, 0.7463, 0.375, 0.7942, 0.375, 0.75, 0.3787, 0.7537, 0.3787, 0.7905, 0.625, 0.9401, 0.625, 1.0, 0.6213, 0.9963, 0.6213, 0.9438, 0.375, 1.0, 0.375, 0.9401, 0.3787, 0.9438, 0.3787, 0.9963, 0.625, 0.7942, 0.625, 0.9401, 0.6213, 0.9364, 0.6213, 0.7979, 0.6213, 0.9438, 0.3787, 0.9438, 0.3787, 0.9364, 0.6213, 0.9364, 0.375, 0.9401, 0.375, 0.7942, 0.3787, 0.7979, 0.3787, 0.9364, 0.625, 0.75, 0.625, 0.7942, 0.6213, 0.7905, 0.6213, 0.7537, 0.6213, 0.7979, 0.3787, 0.7979, 0.3787, 0.7905, 0.6213, 0.7905, 0.375, 0.003667, 0.625, 0.003667, 0.625, 0.01233, 0.375, 0.01233])
me_cube_077.materials.append(mat_blue_book)
me_cube_077.materials.append(mat_material_003)
me_cube_077.use_remesh_fix_poles = True
me_cube_077.use_remesh_preserve_attributes = False
me_cube_077.use_mirror_vertex_groups = False
me_cube_077.update()
me_cube_078 = bpy.data.meshes.new('Cube.078')
me_cube_078.from_pydata([(-1.0, -1.0, -1.0), (-1.0, -1.0, 1.0), (-1.0, 1.0, -1.0), (-1.0, 1.0, 1.0), (1.0, -1.0, -1.0), (1.0, -1.0, 1.0), (1.0, 1.0, -1.0), (1.0, 1.0, 1.0)], [], [(0, 1, 3, 2), (2, 3, 7, 6), (6, 7, 5, 4), (4, 5, 1, 0), (2, 6, 4, 0), (7, 3, 1, 5)])
_uv = me_cube_078.uv_layers.new(name='UVMap')
_uv.uv.foreach_set('vector', [0.375, 0.0, 0.625, 0.0, 0.625, 0.25, 0.375, 0.25, 0.375, 0.25, 0.625, 0.25, 0.625, 0.5, 0.375, 0.5, 0.375, 0.5, 0.625, 0.5, 0.625, 0.75, 0.375, 0.75, 0.375, 0.75, 0.625, 0.75, 0.625, 1.0, 0.375, 1.0, 0.125, 0.5, 0.375, 0.5, 0.375, 0.75, 0.125, 0.75, 0.625, 0.5, 0.875, 0.5, 0.875, 0.75, 0.625, 0.75])
me_cube_078.materials.append(mat_wood)
me_cube_078.use_remesh_fix_poles = True
me_cube_078.use_remesh_preserve_attributes = False
me_cube_078.use_mirror_vertex_groups = False
me_cube_078.update()
me_cube_079 = bpy.data.meshes.new('Cube.079')
me_cube_079.from_pydata([(-1.0, -1.0, -1.0), (-1.0, -1.0, 1.0), (-1.0, 1.0, -1.0), (-1.0, 1.0, 1.0), (1.0, -1.0, -1.0), (1.0, -1.0, 1.0), (1.0, 1.0, -1.0), (1.0, 1.0, 1.0)], [], [(0, 1, 3, 2), (2, 3, 7, 6), (6, 7, 5, 4), (4, 5, 1, 0), (2, 6, 4, 0), (7, 3, 1, 5)])
_uv = me_cube_079.uv_layers.new(name='UVMap')
_uv.uv.foreach_set('vector', [0.375, 0.0, 0.625, 0.0, 0.625, 0.25, 0.375, 0.25, 0.375, 0.25, 0.625, 0.25, 0.625, 0.5, 0.375, 0.5, 0.375, 0.5, 0.625, 0.5, 0.625, 0.75, 0.375, 0.75, 0.375, 0.75, 0.625, 0.75, 0.625, 1.0, 0.375, 1.0, 0.125, 0.5, 0.375, 0.5, 0.375, 0.75, 0.125, 0.75, 0.625, 0.5, 0.875, 0.5, 0.875, 0.75, 0.625, 0.75])
me_cube_079.materials.append(mat_curtain_metal)
me_cube_079.use_remesh_fix_poles = True
me_cube_079.use_remesh_preserve_attributes = False
me_cube_079.use_mirror_vertex_groups = False
me_cube_079.update()
me_cube_080 = bpy.data.meshes.new('Cube.080')
me_cube_080.from_pydata([(-1.0, -1.0, -1.0), (-1.0, -1.0, 1.0), (-1.0, 1.0, -1.0), (-1.0, 1.0, 1.0), (1.0, -1.0, -1.0), (1.0, -1.0, 1.0), (1.0, 1.0, -1.0), (1.0, 1.0, 1.0)], [], [(0, 1, 3, 2), (2, 3, 7, 6), (6, 7, 5, 4), (4, 5, 1, 0), (2, 6, 4, 0), (7, 3, 1, 5)])
_uv = me_cube_080.uv_layers.new(name='UVMap')
_uv.uv.foreach_set('vector', [0.375, 0.0, 0.625, 0.0, 0.625, 0.25, 0.375, 0.25, 0.375, 0.25, 0.625, 0.25, 0.625, 0.5, 0.375, 0.5, 0.375, 0.5, 0.625, 0.5, 0.625, 0.75, 0.375, 0.75, 0.375, 0.75, 0.625, 0.75, 0.625, 1.0, 0.375, 1.0, 0.125, 0.5, 0.375, 0.5, 0.375, 0.75, 0.125, 0.75, 0.625, 0.5, 0.875, 0.5, 0.875, 0.75, 0.625, 0.75])
me_cube_080.materials.append(mat_curtain_metal)
me_cube_080.use_remesh_fix_poles = True
me_cube_080.use_remesh_preserve_attributes = False
me_cube_080.use_mirror_vertex_groups = False
me_cube_080.update()
me_cylinder_007 = bpy.data.meshes.new('Cylinder.007')
me_cylinder_007.from_pydata([(-0.1506, 0.4696, -0.0132), (0.3488, -0.4826, -0.0132), (0.5008, 0.8042, -0.07695), (1.0, -0.1481, -0.07695), (0.5008, 0.8042, -0.2045), (1.0, -0.1481, -0.2045), (-0.1506, 0.4696, -0.2682), (0.3488, -0.4826, -0.2682), (-0.802, 0.1351, -0.2045), (-0.3026, -0.8172, -0.2045), (-0.802, 0.1351, -0.07695), (-0.3026, -0.8172, -0.07695), (-4.876, -2.29, -0.009161), (-4.876, -2.29, 1.61), (-4.365, -3.144, -0.009161), (-4.365, -3.144, 1.61), (-4.856, -4.018, -0.009161), (-4.856, -4.018, 1.61), (-5.859, -4.038, -0.009161), (-5.859, -4.038, 1.61), (-6.37, -3.184, -0.009161), (-6.37, -3.184, 1.61), (-5.878, -2.31, -0.009161), (-5.878, -2.31, 1.61), (-4.876, -2.29, 0.1802), (-4.365, -3.144, 0.1802), (-4.856, -4.018, 0.1802), (-5.859, -4.038, 0.1802), (-6.37, -3.184, 0.1802), (-5.878, -2.31, 0.1802), (-5.634, 3.365, -0.07801), (-5.634, 3.365, -0.005552), (-5.25, 3.372, -0.005552), (-5.25, 3.372, -0.07801), (-11.18, -0.1791, -0.07801), (-11.18, -0.1791, -0.005552), (-11.0, 0.1553, -0.005552), (-11.0, 0.1553, -0.07801), (-10.92, -6.708, -0.07801), (-10.92, -6.708, -0.005552), (-11.11, -6.381, -0.005552), (-11.11, -6.381, -0.07801), (-5.101, -9.693, -0.07801), (-5.101, -9.693, -0.005552), (-5.484, -9.7, -0.005552), (-5.484, -9.7, -0.07801), (0.4501, -6.149, -0.07801), (0.4501, -6.149, -0.005552), (0.2621, -6.483, -0.005552), (0.2621, -6.483, -0.07801), (0.1836, 0.3799, -0.07801), (0.1836, 0.3799, -0.005552), (0.3792, 0.05321, -0.005552), (0.3792, 0.05321, -0.07801), (-5.234, -8.827, -0.0132), (-5.265, -9.9, -0.0132), (-4.5, -8.849, -0.07695), (-4.532, -9.921, -0.07695), (-4.5, -8.849, -0.2045), (-4.532, -9.921, -0.2045), (-5.234, -8.827, -0.2682), (-5.265, -9.9, -0.2682), (-5.967, -8.806, -0.2045), (-5.999, -9.879, -0.2045), (-5.967, -8.806, -0.07695), (-5.999, -9.879, -0.07695), (-5.487, 3.509, -0.0132), (-5.518, 2.436, -0.0132), (-4.753, 3.487, -0.07695), (-4.785, 2.415, -0.07695), (-4.753, 3.487, -0.2045), (-4.785, 2.415, -0.2045), (-5.487, 3.509, -0.2682), (-5.518, 2.436, -0.2682), (-6.22, 3.53, -0.2045), (-6.252, 2.457, -0.2045), (-6.22, 3.53, -0.07695), (-6.252, 2.457, -0.07695), (-11.29, 0.1075, -0.0132), (-10.34, -0.4005, -0.0132), (-10.94, 0.7472, -0.07695), (-9.99, 0.2392, -0.07695), (-10.94, 0.7472, -0.2045), (-9.99, 0.2392, -0.2045), (-11.29, 0.1075, -0.2682), (-10.34, -0.4005, -0.2682), (-11.64, -0.5322, -0.2045), (-10.68, -1.04, -0.2045), (-11.64, -0.5322, -0.07695), (-10.68, -1.04, -0.07695), (-0.2704, -5.937, -0.0132), (0.6844, -6.445, -0.0132), (0.07707, -5.298, -0.07695), (1.032, -5.806, -0.07695), (0.07707, -5.298, -0.2045), (1.032, -5.806, -0.2045), (-0.2704, -5.937, -0.2682), (0.6844, -6.445, -0.2682), (-0.618, -6.577, -0.2045), (0.3369, -7.085, -0.2045), (-0.618, -6.577, -0.07695), (0.3369, -7.085, -0.07695), (-11.11, -5.97, -0.0132), (-10.61, -6.922, -0.0132), (-10.46, -5.635, -0.07695), (-9.959, -6.588, -0.07695), (-10.46, -5.635, -0.2045), (-9.959, -6.588, -0.2045), (-11.11, -5.97, -0.2682), (-10.61, -6.922, -0.2682), (-11.76, -6.305, -0.2045), (-11.26, -7.257, -0.2045), (-11.76, -6.305, -0.07695), (-11.26, -7.257, -0.07695), (-12.46, -5.418, 1.65), (-12.8, -4.245, 1.608), (-12.46, -5.418, 1.464), (-12.8, -4.245, 1.506), (-8.065, 4.171, 1.608), (-6.88, 4.505, 1.65), (-6.88, 4.505, 1.464), (-8.065, 4.171, 1.506), (-2.771, -9.766, 1.608), (-3.956, -10.1, 1.65), (-3.956, -10.1, 1.464), (-2.771, -9.766, 1.506), (1.961, -1.351, 1.608), (1.623, -0.1779, 1.65), (1.961, -1.351, 1.506), (1.623, -0.1779, 1.464), (-12.42, -5.351, 2.396), (-13.07, -4.73, 2.469), (-11.82, -4.288, 2.413), (-12.74, -4.146, 2.479), (-13.31, -5.156, 3.245), (-12.7, -5.853, 3.31), (-12.11, -4.79, 3.328), (-12.98, -4.572, 3.255), (-3.044, -10.25, 2.469), (-3.919, -10.03, 2.396), (-3.321, -8.971, 2.413), (-2.715, -9.668, 2.479), (-3.283, -10.68, 3.245), (-4.201, -10.54, 3.31), (-2.955, -10.09, 3.255), (-3.603, -9.473, 3.328), (-10.25, -7.55, 2.624), (-10.29, -7.615, 2.638), (-10.4, -7.471, 2.638), (-10.3, -7.682, 2.916), (-10.27, -7.624, 2.931), (-10.42, -7.537, 2.917), (-9.586, -6.369, 2.631), (-9.737, -6.29, 2.646), (-9.552, -6.311, 2.646), (-9.603, -6.443, 2.938), (-9.568, -6.378, 2.924), (-9.752, -6.356, 2.924), (-7.367, -9.146, 2.618), (-7.217, -9.233, 2.633), (-7.402, -9.211, 2.632), (-7.384, -9.22, 2.926), (-7.418, -9.278, 2.911), (-7.233, -9.299, 2.911), (-6.699, -7.965, 2.626), (-6.665, -7.907, 2.641), (-6.55, -8.052, 2.64), (-6.717, -8.039, 2.933), (-6.566, -8.118, 2.918), (-6.681, -7.974, 2.919), (-7.787, -8.179, 2.581), (-7.787, -8.179, 2.663), (-7.647, -8.409, 2.581), (-7.647, -8.409, 2.663), (-7.779, -8.644, 2.581), (-7.779, -8.644, 2.663), (-8.051, -8.648, 2.581), (-8.051, -8.648, 2.663), (-8.19, -8.418, 2.581), (-8.19, -8.418, 2.663), (-8.058, -8.183, 2.581), (-8.058, -8.183, 2.663), (-7.823, -8.243, 2.343), (-7.684, -8.474, 2.343), (-7.816, -8.708, 2.343), (-8.087, -8.713, 2.343), (-8.227, -8.482, 2.343), (-8.095, -8.247, 2.343), (-7.814, -8.227, 2.209), (-7.675, -8.457, 2.209), (-7.807, -8.692, 2.209), (-8.078, -8.697, 2.209), (-8.218, -8.466, 2.209), (-8.086, -8.231, 2.209), (-7.868, -8.323, 1.8), (-7.729, -8.554, 1.8), (-7.861, -8.789, 1.8), (-8.132, -8.793, 1.8), (-8.272, -8.563, 1.8), (-8.14, -8.328, 1.8), (-7.784, -8.173, 1.661), (-7.632, -8.382, 1.649), (-7.74, -8.574, 1.625), (-8.0, -8.557, 1.614), (-8.151, -8.348, 1.625), (-8.043, -8.156, 1.649), (-7.51, -7.686, 1.577), (-7.346, -7.873, 1.561), (-7.429, -8.021, 1.529), (-7.676, -7.981, 1.513), (-7.84, -7.794, 1.529), (-7.757, -7.647, 1.561), (-9.145, -7.431, 2.581), (-9.145, -7.431, 2.663), (-9.005, -7.661, 2.581), (-9.005, -7.661, 2.663), (-9.137, -7.896, 2.581), (-9.137, -7.896, 2.663), (-9.409, -7.9, 2.581), (-9.409, -7.9, 2.663), (-9.548, -7.67, 2.581), (-9.548, -7.67, 2.663), (-9.416, -7.435, 2.581), (-9.416, -7.435, 2.663), (-9.181, -7.495, 2.343), (-9.042, -7.726, 2.343), (-9.174, -7.961, 2.343), (-9.445, -7.965, 2.343), (-9.585, -7.734, 2.343), (-9.453, -7.499, 2.343), (-9.172, -7.479, 2.209), (-9.033, -7.71, 2.209), (-9.165, -7.944, 2.209), (-9.436, -7.949, 2.209), (-9.576, -7.718, 2.209), (-9.444, -7.483, 2.209), (-9.226, -7.576, 1.8), (-9.087, -7.806, 1.8), (-9.219, -8.041, 1.8), (-9.49, -8.045, 1.8), (-9.63, -7.815, 1.8), (-9.498, -7.58, 1.8), (-9.142, -7.425, 1.661), (-8.99, -7.634, 1.649), (-9.098, -7.827, 1.625), (-9.358, -7.81, 1.614), (-9.509, -7.6, 1.625), (-9.401, -7.408, 1.649), (-8.868, -6.938, 1.577), (-8.704, -7.125, 1.561), (-8.787, -7.273, 1.529), (-9.034, -7.233, 1.513), (-9.198, -7.046, 1.529), (-9.115, -6.899, 1.561)], [], [(2, 3, 5, 4), (0, 1, 3, 2), (4, 5, 7, 6), (6, 7, 9, 8), (2, 4, 6, 8, 10, 0), (8, 9, 11, 10), (10, 11, 1, 0), (5, 3, 1, 11, 9, 7), (24, 13, 15, 25), (25, 15, 17, 26), (26, 17, 19, 27), (27, 19, 21, 28), (15, 13, 23, 21, 19, 17), (28, 21, 23, 29), (29, 23, 13, 24), (12, 14, 16, 18, 20, 22), (30, 31, 32, 33), (29, 31, 30, 22), (24, 32, 31, 29), (12, 33, 32, 24), (22, 30, 33, 12), (34, 35, 36, 37), (28, 35, 34, 20), (29, 36, 35, 28), (22, 37, 36, 29), (20, 34, 37, 22), (38, 39, 40, 41), (27, 39, 38, 18), (28, 40, 39, 27), (20, 41, 40, 28), (18, 38, 41, 20), (42, 43, 44, 45), (26, 43, 42, 16), (27, 44, 43, 26), (18, 45, 44, 27), (16, 42, 45, 18), (46, 47, 48, 49), (25, 47, 46, 14), (26, 48, 47, 25), (16, 49, 48, 26), (14, 46, 49, 16), (50, 51, 52, 53), (24, 51, 50, 12), (25, 52, 51, 24), (14, 53, 52, 25), (12, 50, 53, 14), (56, 57, 59, 58), (54, 55, 57, 56), (58, 59, 61, 60), (60, 61, 63, 62), (56, 58, 60, 62, 64, 54), (62, 63, 65, 64), (64, 65, 55, 54), (59, 57, 55, 65, 63, 61), (68, 69, 71, 70), (66, 67, 69, 68), (70, 71, 73, 72), (72, 73, 75, 74), (68, 70, 72, 74, 76, 66), (74, 75, 77, 76), (76, 77, 67, 66), (71, 69, 67, 77, 75, 73), (80, 81, 83, 82), (78, 79, 81, 80), (82, 83, 85, 84), (84, 85, 87, 86), (80, 82, 84, 86, 88, 78), (86, 87, 89, 88), (88, 89, 79, 78), (83, 81, 79, 89, 87, 85), (92, 93, 95, 94), (90, 91, 93, 92), (94, 95, 97, 96), (96, 97, 99, 98), (92, 94, 96, 98, 100, 90), (98, 99, 101, 100), (100, 101, 91, 90), (95, 93, 91, 101, 99, 97), (104, 105, 107, 106), (102, 103, 105, 104), (106, 107, 109, 108), (108, 109, 111, 110), (104, 106, 108, 110, 112, 102), (110, 111, 113, 112), (112, 113, 103, 102), (107, 105, 103, 113, 111, 109), (123, 114, 116, 124), (126, 122, 125, 128), (129, 124, 116, 120), (115, 118, 121, 117), (119, 127, 129, 120), (119, 118, 115, 114), (114, 115, 117, 116), (116, 117, 121, 120), (120, 121, 118, 119), (128, 129, 127, 126), (123, 122, 126, 127), (129, 128, 125, 124), (124, 125, 122, 123), (119, 114, 123, 127), (139, 130, 132, 140), (142, 144, 141, 138), (145, 140, 132, 136), (131, 134, 137, 133), (135, 143, 145, 136), (135, 134, 131, 130), (130, 131, 133, 132), (132, 133, 137, 136), (136, 137, 134, 135), (144, 145, 143, 142), (139, 138, 142, 143), (145, 144, 141, 140), (140, 141, 138, 139), (135, 130, 139, 143), (160, 162, 149, 147), (166, 168, 163, 159), (167, 155, 150, 161), (148, 151, 157, 153), (154, 156, 169, 165), (146, 147, 148), (149, 150, 151), (152, 153, 154), (155, 156, 157), (158, 159, 160), (161, 162, 163), (164, 165, 166), (167, 168, 169), (152, 146, 148, 153), (147, 149, 151, 148), (150, 155, 157, 151), (156, 154, 153, 157), (164, 152, 154, 165), (155, 167, 169, 156), (168, 166, 165, 169), (158, 164, 166, 159), (167, 161, 163, 168), (162, 160, 159, 163), (146, 158, 160, 147), (161, 150, 149, 162), (152, 164, 158, 146), (170, 171, 173, 172), (172, 173, 175, 174), (174, 175, 177, 176), (176, 177, 179, 178), (173, 171, 181, 179, 177, 175), (178, 179, 181, 180), (180, 181, 171, 170), (180, 170, 182, 187), (187, 182, 188, 193), (176, 178, 186, 185), (172, 174, 184, 183), (178, 180, 187, 186), (170, 172, 183, 182), (174, 176, 185, 184), (192, 193, 199, 198), (185, 186, 192, 191), (183, 184, 190, 189), (186, 187, 193, 192), (184, 185, 191, 190), (182, 183, 189, 188), (199, 194, 200, 205), (190, 191, 197, 196), (188, 189, 195, 194), (193, 188, 194, 199), (191, 192, 198, 197), (189, 190, 196, 195), (204, 205, 211, 210), (197, 198, 204, 203), (195, 196, 202, 201), (198, 199, 205, 204), (196, 197, 203, 202), (194, 195, 201, 200), (206, 207, 208, 209, 210, 211), (202, 203, 209, 208), (200, 201, 207, 206), (205, 200, 206, 211), (203, 204, 210, 209), (201, 202, 208, 207), (212, 213, 215, 214), (214, 215, 217, 216), (216, 217, 219, 218), (218, 219, 221, 220), (215, 213, 223, 221, 219, 217), (220, 221, 223, 222), (222, 223, 213, 212), (222, 212, 224, 229), (229, 224, 230, 235), (218, 220, 228, 227), (214, 216, 226, 225), (220, 222, 229, 228), (212, 214, 225, 224), (216, 218, 227, 226), (234, 235, 241, 240), (227, 228, 234, 233), (225, 226, 232, 231), (228, 229, 235, 234), (226, 227, 233, 232), (224, 225, 231, 230), (241, 236, 242, 247), (232, 233, 239, 238), (230, 231, 237, 236), (235, 230, 236, 241), (233, 234, 240, 239), (231, 232, 238, 237), (246, 247, 253, 252), (239, 240, 246, 245), (237, 238, 244, 243), (240, 241, 247, 246), (238, 239, 245, 244), (236, 237, 243, 242), (248, 249, 250, 251, 252, 253), (244, 245, 251, 250), (242, 243, 249, 248), (247, 242, 248, 253), (245, 246, 252, 251), (243, 244, 250, 249)])
me_cylinder_007.polygons.foreach_set('material_index', [0, 0, 0, 0, 0, 0, 0, 0, 0, 0, 0, 0, 0, 0, 0, 0, 0, 0, 0, 0, 0, 0, 0, 0, 0, 0, 0, 0, 0, 0, 0, 0, 0, 0, 0, 0, 0, 0, 0, 0, 0, 0, 0, 0, 0, 0, 0, 0, 0, 0, 0, 0, 0, 0, 0, 0, 0, 0, 0, 0, 0, 0, 0, 0, 0, 0, 0, 0, 0, 0, 0, 0, 0, 0, 0, 0, 0, 0, 0, 0, 0, 0, 0, 0, 0, 0, 1, 1, 1, 1, 1, 1, 1, 1, 1, 0, 1, 1, 1, 1, 1, 1, 1, 1, 1, 1, 1, 1, 1, 1, 1, 1, 1, 1, 0, 0, 0, 0, 0, 0, 0, 0, 0, 0, 0, 0, 0, 0, 0, 0, 0, 0, 0, 0, 0, 0, 0, 0, 0, 0, 0, 0, 0, 0, 0, 0, 0, 0, 0, 0, 0, 0, 0, 0, 0, 0, 0, 0, 0, 0, 0, 0, 0, 0, 0, 0, 0, 0, 0, 0, 0, 0, 0, 0, 0, 0, 0, 0, 0, 0, 0, 0, 0, 0, 0, 0, 0, 0, 0, 0, 0, 0, 0, 0, 0, 0, 0, 0, 0, 0, 0, 0, 0, 0, 0, 0, 0, 0, 0, 0, 0, 0, 0, 0, 0, 0])
_uv = me_cylinder_007.uv_layers.new(name='UVMap')
_uv.uv.foreach_set('vector', [1.0, 0.5, 1.0, 1.0, 0.8333, 1.0, 0.8333, 0.5, 0.8333, 0.5, 0.8333, 1.0, 0.6667, 1.0, 0.6667, 0.5, 0.6667, 0.5, 0.6667, 1.0, 0.5, 1.0, 0.5, 0.5, 0.5, 0.5, 0.5, 1.0, 0.3333, 1.0, 0.3333, 0.5, 0.9578, 0.37, 0.9578, 0.13, 0.75, 0.01, 0.5422, 0.13, 0.5422, 0.37, 0.75, 0.49, 0.3333, 0.5, 0.3333, 1.0, 0.1667, 1.0, 0.1667, 0.5, 0.1667, 0.5, 0.1667, 1.0, -8.941e-08, 1.0, -8.941e-08, 0.5, 0.4578, 0.13, 0.4578, 0.37, 0.25, 0.49, 0.04215, 0.37, 0.04215, 0.13, 0.25, 0.01, 1.0, 0.5473, 1.0, 1.0, 0.8333, 1.0, 0.8333, 0.5473, 0.8333, 0.5473, 0.8333, 1.0, 0.6667, 1.0, 0.6667, 0.5473, 0.6667, 0.5473, 0.6667, 1.0, 0.5, 1.0, 0.5, 0.5473, 0.5, 0.5473, 0.5, 1.0, 0.3333, 1.0, 0.3333, 0.5473, 0.4578, 0.37, 0.25, 0.49, 0.04215, 0.37, 0.04215, 0.13, 0.25, 0.01, 0.4578, 0.13, 0.3333, 0.5473, 0.3333, 1.0, 0.1667, 1.0, 0.1667, 0.5473, 0.1667, 0.5473, 0.1667, 1.0, -8.941e-08, 1.0, -8.941e-08, 0.5473, 0.75, 0.49, 0.9578, 0.37, 0.9578, 0.13, 0.75, 0.01, 0.5422, 0.13, 0.5422, 0.37, 0.1667, 0.5, 0.1667, 0.5473, -8.941e-08, 0.5473, -8.941e-08, 0.5, 0.1667, 0.5473, 0.1667, 0.5473, 0.1667, 0.5, 0.1667, 0.5, -8.941e-08, 0.5473, -8.941e-08, 0.5473, 0.1667, 0.5473, 0.1667, 0.5473, -8.941e-08, 0.5, -8.941e-08, 0.5, -8.941e-08, 0.5473, -8.941e-08, 0.5473, 0.1667, 0.5, 0.1667, 0.5, -8.941e-08, 0.5, -8.941e-08, 0.5, 0.3333, 0.5, 0.3333, 0.5473, 0.1667, 0.5473, 0.1667, 0.5, 0.3333, 0.5473, 0.3333, 0.5473, 0.3333, 0.5, 0.3333, 0.5, 0.1667, 0.5473, 0.1667, 0.5473, 0.3333, 0.5473, 0.3333, 0.5473, 0.1667, 0.5, 0.1667, 0.5, 0.1667, 0.5473, 0.1667, 0.5473, 0.3333, 0.5, 0.3333, 0.5, 0.1667, 0.5, 0.1667, 0.5, 0.5, 0.5, 0.5, 0.5473, 0.3333, 0.5473, 0.3333, 0.5, 0.5, 0.5473, 0.5, 0.5473, 0.5, 0.5, 0.5, 0.5, 0.3333, 0.5473, 0.3333, 0.5473, 0.5, 0.5473, 0.5, 0.5473, 0.3333, 0.5, 0.3333, 0.5, 0.3333, 0.5473, 0.3333, 0.5473, 0.5, 0.5, 0.5, 0.5, 0.3333, 0.5, 0.3333, 0.5, 0.6667, 0.5, 0.6667, 0.5473, 0.5, 0.5473, 0.5, 0.5, 0.6667, 0.5473, 0.6667, 0.5473, 0.6667, 0.5, 0.6667, 0.5, 0.5, 0.5473, 0.5, 0.5473, 0.6667, 0.5473, 0.6667, 0.5473, 0.5, 0.5, 0.5, 0.5, 0.5, 0.5473, 0.5, 0.5473, 0.6667, 0.5, 0.6667, 0.5, 0.5, 0.5, 0.5, 0.5, 0.8333, 0.5, 0.8333, 0.5473, 0.6667, 0.5473, 0.6667, 0.5, 0.8333, 0.5473, 0.8333, 0.5473, 0.8333, 0.5, 0.8333, 0.5, 0.6667, 0.5473, 0.6667, 0.5473, 0.8333, 0.5473, 0.8333, 0.5473, 0.6667, 0.5, 0.6667, 0.5, 0.6667, 0.5473, 0.6667, 0.5473, 0.8333, 0.5, 0.8333, 0.5, 0.6667, 0.5, 0.6667, 0.5, 1.0, 0.5, 1.0, 0.5473, 0.8333, 0.5473, 0.8333, 0.5, 1.0, 0.5473, 1.0, 0.5473, 1.0, 0.5, 1.0, 0.5, 0.8333, 0.5473, 0.8333, 0.5473, 1.0, 0.5473, 1.0, 0.5473, 0.8333, 0.5, 0.8333, 0.5, 0.8333, 0.5473, 0.8333, 0.5473, 1.0, 0.5, 1.0, 0.5, 0.8333, 0.5, 0.8333, 0.5, 1.0, 0.5, 1.0, 1.0, 0.8333, 1.0, 0.8333, 0.5, 0.8333, 0.5, 0.8333, 1.0, 0.6667, 1.0, 0.6667, 0.5, 0.6667, 0.5, 0.6667, 1.0, 0.5, 1.0, 0.5, 0.5, 0.5, 0.5, 0.5, 1.0, 0.3333, 1.0, 0.3333, 0.5, 0.9578, 0.37, 0.9578, 0.13, 0.75, 0.01, 0.5422, 0.13, 0.5422, 0.37, 0.75, 0.49, 0.3333, 0.5, 0.3333, 1.0, 0.1667, 1.0, 0.1667, 0.5, 0.1667, 0.5, 0.1667, 1.0, -8.941e-08, 1.0, -8.941e-08, 0.5, 0.4578, 0.13, 0.4578, 0.37, 0.25, 0.49, 0.04215, 0.37, 0.04215, 0.13, 0.25, 0.01, 1.0, 0.5, 1.0, 1.0, 0.8333, 1.0, 0.8333, 0.5, 0.8333, 0.5, 0.8333, 1.0, 0.6667, 1.0, 0.6667, 0.5, 0.6667, 0.5, 0.6667, 1.0, 0.5, 1.0, 0.5, 0.5, 0.5, 0.5, 0.5, 1.0, 0.3333, 1.0, 0.3333, 0.5, 0.9578, 0.37, 0.9578, 0.13, 0.75, 0.01, 0.5422, 0.13, 0.5422, 0.37, 0.75, 0.49, 0.3333, 0.5, 0.3333, 1.0, 0.1667, 1.0, 0.1667, 0.5, 0.1667, 0.5, 0.1667, 1.0, -8.941e-08, 1.0, -8.941e-08, 0.5, 0.4578, 0.13, 0.4578, 0.37, 0.25, 0.49, 0.04215, 0.37, 0.04215, 0.13, 0.25, 0.01, 1.0, 0.5, 1.0, 1.0, 0.8333, 1.0, 0.8333, 0.5, 0.8333, 0.5, 0.8333, 1.0, 0.6667, 1.0, 0.6667, 0.5, 0.6667, 0.5, 0.6667, 1.0, 0.5, 1.0, 0.5, 0.5, 0.5, 0.5, 0.5, 1.0, 0.3333, 1.0, 0.3333, 0.5, 0.9578, 0.37, 0.9578, 0.13, 0.75, 0.01, 0.5422, 0.13, 0.5422, 0.37, 0.75, 0.49, 0.3333, 0.5, 0.3333, 1.0, 0.1667, 1.0, 0.1667, 0.5, 0.1667, 0.5, 0.1667, 1.0, -8.941e-08, 1.0, -8.941e-08, 0.5, 0.4578, 0.13, 0.4578, 0.37, 0.25, 0.49, 0.04215, 0.37, 0.04215, 0.13, 0.25, 0.01, 1.0, 0.5, 1.0, 1.0, 0.8333, 1.0, 0.8333, 0.5, 0.8333, 0.5, 0.8333, 1.0, 0.6667, 1.0, 0.6667, 0.5, 0.6667, 0.5, 0.6667, 1.0, 0.5, 1.0, 0.5, 0.5, 0.5, 0.5, 0.5, 1.0, 0.3333, 1.0, 0.3333, 0.5, 0.9578, 0.37, 0.9578, 0.13, 0.75, 0.01, 0.5422, 0.13, 0.5422, 0.37, 0.75, 0.49, 0.3333, 0.5, 0.3333, 1.0, 0.1667, 1.0, 0.1667, 0.5, 0.1667, 0.5, 0.1667, 1.0, -8.941e-08, 1.0, -8.941e-08, 0.5, 0.4578, 0.13, 0.4578, 0.37, 0.25, 0.49, 0.04215, 0.37, 0.04215, 0.13, 0.25, 0.01, 1.0, 0.5, 1.0, 1.0, 0.8333, 1.0, 0.8333, 0.5, 0.8333, 0.5, 0.8333, 1.0, 0.6667, 1.0, 0.6667, 0.5, 0.6667, 0.5, 0.6667, 1.0, 0.5, 1.0, 0.5, 0.5, 0.5, 0.5, 0.5, 1.0, 0.3333, 1.0, 0.3333, 0.5, 0.9578, 0.37, 0.9578, 0.13, 0.75, 0.01, 0.5422, 0.13, 0.5422, 0.37, 0.75, 0.49, 0.3333, 0.5, 0.3333, 1.0, 0.1667, 1.0, 0.1667, 0.5, 0.1667, 0.5, 0.1667, 1.0, -8.941e-08, 1.0, -8.941e-08, 0.5, 0.4578, 0.13, 0.4578, 0.37, 0.25, 0.49, 0.04215, 0.37, 0.04215, 0.13, 0.25, 0.01, 0.375, 0.769, 0.375, 0.981, 0.625, 0.981, 0.625, 0.769, 0.394, 0.519, 0.394, 0.731, 0.606, 0.731, 0.606, 0.519, 0.644, 0.5, 0.644, 0.75, 0.856, 0.75, 0.856, 0.5, 0.394, 0.01899, 0.394, 0.231, 0.606, 0.231, 0.606, 0.01899, 0.375, 0.269, 0.375, 0.481, 0.625, 0.481, 0.625, 0.269, 0.375, 0.25, 0.394, 0.231, 0.394, 0.01899, 0.375, 0.0, 0.375, 0.0, 0.394, 0.01899, 0.606, 0.01899, 0.625, 0.0, 0.625, 0.0, 0.606, 0.01899, 0.606, 0.231, 0.625, 0.25, 0.625, 0.269, 0.606, 0.231, 0.394, 0.231, 0.375, 0.269, 0.606, 0.519, 0.625, 0.481, 0.375, 0.481, 0.394, 0.519, 0.356, 0.75, 0.394, 0.731, 0.394, 0.519, 0.356, 0.5, 0.644, 0.5, 0.606, 0.519, 0.606, 0.731, 0.644, 0.75, 0.625, 0.769, 0.606, 0.731, 0.394, 0.731, 0.375, 0.769, 0.144, 0.5, 0.144, 0.75, 0.356, 0.75, 0.356, 0.5, 0.375, 0.769, 0.375, 0.981, 0.625, 0.981, 0.625, 0.769, 0.394, 0.519, 0.606, 0.519, 0.606, 0.731, 0.394, 0.731, 0.644, 0.5, 0.644, 0.75, 0.856, 0.75, 0.856, 0.5, 0.394, 0.01899, 0.394, 0.231, 0.606, 0.231, 0.606, 0.01899, 0.375, 0.269, 0.375, 0.481, 0.625, 0.481, 0.625, 0.269, 0.375, 0.25, 0.394, 0.231, 0.394, 0.01899, 0.375, 0.0, 0.375, 0.0, 0.394, 0.01899, 0.606, 0.01899, 0.625, 0.0, 0.625, 0.0, 0.606, 0.01899, 0.606, 0.231, 0.625, 0.25, 0.625, 0.269, 0.606, 0.231, 0.394, 0.231, 0.375, 0.269, 0.606, 0.519, 0.625, 0.481, 0.375, 0.481, 0.394, 0.519, 0.356, 0.75, 0.394, 0.731, 0.394, 0.519, 0.356, 0.5, 0.644, 0.5, 0.606, 0.519, 0.606, 0.731, 0.644, 0.75, 0.625, 0.769, 0.606, 0.731, 0.394, 0.731, 0.375, 0.769, 0.144, 0.5, 0.144, 0.75, 0.356, 0.75, 0.356, 0.5, 0.3868, 0.7618, 0.6132, 0.7618, 0.6132, 0.9882, 0.3868, 0.9882, 0.3868, 0.5118, 0.6132, 0.5118, 0.6132, 0.7382, 0.3868, 0.7382, 0.6368, 0.5118, 0.8632, 0.5118, 0.8632, 0.7382, 0.6368, 0.7382, 0.3868, 0.01178, 0.6132, 0.01178, 0.6132, 0.2382, 0.3868, 0.2382, 0.3868, 0.2618, 0.6132, 0.2618, 0.6132, 0.4882, 0.3868, 0.4882, 0.1368, 0.7382, 0.1368, 0.75, 0.125, 0.7382, 0.6132, 0.9882, 0.625, 0.9882, 0.6132, 1.0, 0.1368, 0.5118, 0.125, 0.5118, 0.1368, 0.5, 0.625, 0.2618, 0.625, 0.2618, 0.6132, 0.25, 0.3632, 0.7382, 0.375, 0.7382, 0.3632, 0.75, 0.625, 0.7618, 0.625, 0.7618, 0.6132, 0.75, 0.3632, 0.5118, 0.3632, 0.5, 0.375, 0.5118, 0.625, 0.5118, 0.625, 0.5118, 0.6132, 0.5, 0.1368, 0.5118, 0.1368, 0.7382, 0.125, 0.7382, 0.125, 0.5118, 0.3868, 0.0, 0.6132, 0.0, 0.6132, 0.01178, 0.3868, 0.01178, 0.625, 0.01178, 0.625, 0.2382, 0.6132, 0.2382, 0.6132, 0.01178, 0.6132, 0.2618, 0.3868, 0.2618, 0.3868, 0.2382, 0.6132, 0.2382, 0.3632, 0.5118, 0.1368, 0.5118, 0.1368, 0.5, 0.3632, 0.5, 0.625, 0.2618, 0.625, 0.4882, 0.6132, 0.4882, 0.6132, 0.2618, 0.6132, 0.5118, 0.3868, 0.5118, 0.3868, 0.4882, 0.6132, 0.4882, 0.3632, 0.7382, 0.3632, 0.5118, 0.3868, 0.5118, 0.3868, 0.7382, 0.6368, 0.5118, 0.6368, 0.7382, 0.6132, 0.7382, 0.6132, 0.5118, 0.6132, 0.7618, 0.3868, 0.7618, 0.3868, 0.7382, 0.6132, 0.7382, 0.1368, 0.7382, 0.3632, 0.7382, 0.3632, 0.75, 0.1368, 0.75, 0.625, 0.7618, 0.625, 0.9882, 0.6132, 0.9882, 0.6132, 0.7618, 0.1368, 0.5118, 0.3632, 0.5118, 0.3632, 0.7382, 0.1368, 0.7382, 1.0, 0.5, 1.0, 1.0, 0.8333, 1.0, 0.8333, 0.5, 0.8333, 0.5, 0.8333, 1.0, 0.6667, 1.0, 0.6667, 0.5, 0.6667, 0.5, 0.6667, 1.0, 0.5, 1.0, 0.5, 0.5, 0.5, 0.5, 0.5, 1.0, 0.3333, 1.0, 0.3333, 0.5, 0.4578, 0.37, 0.25, 0.49, 0.04215, 0.37, 0.04215, 0.13, 0.25, 0.01, 0.4578, 0.13, 0.3333, 0.5, 0.3333, 1.0, 0.1667, 1.0, 0.1667, 0.5, 0.1667, 0.5, 0.1667, 1.0, -8.941e-08, 1.0, -8.941e-08, 0.5, 0.1667, 0.5, -8.941e-08, 0.5, -8.941e-08, 0.5, 0.1667, 0.5, 0.1667, 0.5, -8.941e-08, 0.5, -8.941e-08, 0.5, 0.1667, 0.5, 0.5, 0.5, 0.3333, 0.5, 0.3333, 0.5, 0.5, 0.5, 0.8333, 0.5, 0.6667, 0.5, 0.6667, 0.5, 0.8333, 0.5, 0.3333, 0.5, 0.1667, 0.5, 0.1667, 0.5, 0.3333, 0.5, 1.0, 0.5, 0.8333, 0.5, 0.8333, 0.5, 1.0, 0.5, 0.6667, 0.5, 0.5, 0.5, 0.5, 0.5, 0.6667, 0.5, 0.3333, 0.5, 0.1667, 0.5, 0.1667, 0.5, 0.3333, 0.5, 0.5, 0.5, 0.3333, 0.5, 0.3333, 0.5, 0.5, 0.5, 0.8333, 0.5, 0.6667, 0.5, 0.6667, 0.5, 0.8333, 0.5, 0.3333, 0.5, 0.1667, 0.5, 0.1667, 0.5, 0.3333, 0.5, 0.6667, 0.5, 0.5, 0.5, 0.5, 0.5, 0.6667, 0.5, 1.0, 0.5, 0.8333, 0.5, 0.8333, 0.5, 1.0, 0.5, 0.1667, 0.5, -8.941e-08, 0.5, -8.941e-08, 0.5, 0.1667, 0.5, 0.6667, 0.5, 0.5, 0.5, 0.5, 0.5, 0.6667, 0.5, 1.0, 0.5, 0.8333, 0.5, 0.8333, 0.5, 1.0, 0.5, 0.1667, 0.5, -8.941e-08, 0.5, -8.941e-08, 0.5, 0.1667, 0.5, 0.5, 0.5, 0.3333, 0.5, 0.3333, 0.5, 0.5, 0.5, 0.8333, 0.5, 0.6667, 0.5, 0.6667, 0.5, 0.8333, 0.5, 0.3333, 0.5, 0.1667, 0.5, 0.1667, 0.5, 0.3333, 0.5, 0.5, 0.5, 0.3333, 0.5, 0.3333, 0.5, 0.5, 0.5, 0.8333, 0.5, 0.6667, 0.5, 0.6667, 0.5, 0.8333, 0.5, 0.3333, 0.5, 0.1667, 0.5, 0.1667, 0.5, 0.3333, 0.5, 0.6667, 0.5, 0.5, 0.5, 0.5, 0.5, 0.6667, 0.5, 1.0, 0.5, 0.8333, 0.5, 0.8333, 0.5, 1.0, 0.5, 0.75, 0.49, 0.9578, 0.37, 0.9578, 0.13, 0.75, 0.01, 0.5422, 0.13, 0.5422, 0.37, 0.6667, 0.5, 0.5, 0.5, 0.5, 0.5, 0.6667, 0.5, 1.0, 0.5, 0.8333, 0.5, 0.8333, 0.5, 1.0, 0.5, 0.1667, 0.5, -8.941e-08, 0.5, -8.941e-08, 0.5, 0.1667, 0.5, 0.5, 0.5, 0.3333, 0.5, 0.3333, 0.5, 0.5, 0.5, 0.8333, 0.5, 0.6667, 0.5, 0.6667, 0.5, 0.8333, 0.5, 1.0, 0.5, 1.0, 1.0, 0.8333, 1.0, 0.8333, 0.5, 0.8333, 0.5, 0.8333, 1.0, 0.6667, 1.0, 0.6667, 0.5, 0.6667, 0.5, 0.6667, 1.0, 0.5, 1.0, 0.5, 0.5, 0.5, 0.5, 0.5, 1.0, 0.3333, 1.0, 0.3333, 0.5, 0.4578, 0.37, 0.25, 0.49, 0.04215, 0.37, 0.04215, 0.13, 0.25, 0.01, 0.4578, 0.13, 0.3333, 0.5, 0.3333, 1.0, 0.1667, 1.0, 0.1667, 0.5, 0.1667, 0.5, 0.1667, 1.0, -8.941e-08, 1.0, -8.941e-08, 0.5, 0.1667, 0.5, -8.941e-08, 0.5, -8.941e-08, 0.5, 0.1667, 0.5, 0.1667, 0.5, -8.941e-08, 0.5, -8.941e-08, 0.5, 0.1667, 0.5, 0.5, 0.5, 0.3333, 0.5, 0.3333, 0.5, 0.5, 0.5, 0.8333, 0.5, 0.6667, 0.5, 0.6667, 0.5, 0.8333, 0.5, 0.3333, 0.5, 0.1667, 0.5, 0.1667, 0.5, 0.3333, 0.5, 1.0, 0.5, 0.8333, 0.5, 0.8333, 0.5, 1.0, 0.5, 0.6667, 0.5, 0.5, 0.5, 0.5, 0.5, 0.6667, 0.5, 0.3333, 0.5, 0.1667, 0.5, 0.1667, 0.5, 0.3333, 0.5, 0.5, 0.5, 0.3333, 0.5, 0.3333, 0.5, 0.5, 0.5, 0.8333, 0.5, 0.6667, 0.5, 0.6667, 0.5, 0.8333, 0.5, 0.3333, 0.5, 0.1667, 0.5, 0.1667, 0.5, 0.3333, 0.5, 0.6667, 0.5, 0.5, 0.5, 0.5, 0.5, 0.6667, 0.5, 1.0, 0.5, 0.8333, 0.5, 0.8333, 0.5, 1.0, 0.5, 0.1667, 0.5, -8.941e-08, 0.5, -8.941e-08, 0.5, 0.1667, 0.5, 0.6667, 0.5, 0.5, 0.5, 0.5, 0.5, 0.6667, 0.5, 1.0, 0.5, 0.8333, 0.5, 0.8333, 0.5, 1.0, 0.5, 0.1667, 0.5, -8.941e-08, 0.5, -8.941e-08, 0.5, 0.1667, 0.5, 0.5, 0.5, 0.3333, 0.5, 0.3333, 0.5, 0.5, 0.5, 0.8333, 0.5, 0.6667, 0.5, 0.6667, 0.5, 0.8333, 0.5, 0.3333, 0.5, 0.1667, 0.5, 0.1667, 0.5, 0.3333, 0.5, 0.5, 0.5, 0.3333, 0.5, 0.3333, 0.5, 0.5, 0.5, 0.8333, 0.5, 0.6667, 0.5, 0.6667, 0.5, 0.8333, 0.5, 0.3333, 0.5, 0.1667, 0.5, 0.1667, 0.5, 0.3333, 0.5, 0.6667, 0.5, 0.5, 0.5, 0.5, 0.5, 0.6667, 0.5, 1.0, 0.5, 0.8333, 0.5, 0.8333, 0.5, 1.0, 0.5, 0.75, 0.49, 0.9578, 0.37, 0.9578, 0.13, 0.75, 0.01, 0.5422, 0.13, 0.5422, 0.37, 0.6667, 0.5, 0.5, 0.5, 0.5, 0.5, 0.6667, 0.5, 1.0, 0.5, 0.8333, 0.5, 0.8333, 0.5, 1.0, 0.5, 0.1667, 0.5, -8.941e-08, 0.5, -8.941e-08, 0.5, 0.1667, 0.5, 0.5, 0.5, 0.3333, 0.5, 0.3333, 0.5, 0.5, 0.5, 0.8333, 0.5, 0.6667, 0.5, 0.6667, 0.5, 0.8333, 0.5])
me_cylinder_007.materials.append(mat_curtain_metal)
me_cylinder_007.materials.append(mat_purple)
me_cylinder_007.use_remesh_fix_poles = True
me_cylinder_007.use_remesh_preserve_attributes = False
me_cylinder_007.use_mirror_vertex_groups = False
me_cylinder_007.update()
me_cube_001 = bpy.data.meshes.new('Cube.001')
me_cube_001.from_pydata([(-1.0, -1.0, -1.0), (-1.0, -1.0, 1.0), (-1.0, 1.0, -1.0), (-1.0, 1.0, 1.0), (1.0, -1.0, -1.0), (1.0, -1.0, 1.0), (1.0, 1.0, -1.0), (1.0, 1.0, 1.0)], [], [(0, 1, 3, 2), (2, 3, 7, 6), (6, 7, 5, 4), (4, 5, 1, 0), (2, 6, 4, 0), (7, 3, 1, 5)])
_uv = me_cube_001.uv_layers.new(name='UVMap')
_uv.uv.foreach_set('vector', [0.375, 0.0, 0.625, 0.0, 0.625, 0.25, 0.375, 0.25, 0.375, 0.25, 0.625, 0.25, 0.625, 0.5, 0.375, 0.5, 0.375, 0.5, 0.625, 0.5, 0.625, 0.75, 0.375, 0.75, 0.375, 0.75, 0.625, 0.75, 0.625, 1.0, 0.375, 1.0, 0.125, 0.5, 0.375, 0.5, 0.375, 0.75, 0.125, 0.75, 0.625, 0.5, 0.875, 0.5, 0.875, 0.75, 0.625, 0.75])
me_cube_001.materials.append(mat_curtain_metal)
me_cube_001.use_remesh_fix_poles = True
me_cube_001.use_remesh_preserve_attributes = False
me_cube_001.update()
me_cube_002 = bpy.data.meshes.new('Cube.002')
me_cube_002.from_pydata([(-0.935, -1.0, -0.935), (-0.935, -1.0, 0.935), (-1.0, 1.0, -1.0), (-1.0, 1.0, 1.0), (0.935, -1.0, -0.935), (0.935, -1.0, 0.935), (1.0, 1.0, -1.0), (1.0, 1.0, 1.0), (-1.0, -1.0, -1.0), (-1.0, -1.0, 1.0), (1.0, -1.0, 1.0), (1.0, -1.0, -1.0), (-0.935, -0.4529, -0.935), (-0.935, -0.4529, 0.935), (0.935, -0.4529, 0.935), (0.935, -0.4529, -0.935)], [], [(8, 9, 3, 2), (2, 3, 7, 6), (6, 7, 10, 11), (0, 4, 15, 12), (2, 6, 11, 8), (7, 3, 9, 10), (0, 1, 9, 8), (5, 4, 11, 10), (4, 0, 8, 11), (1, 5, 10, 9), (15, 14, 13, 12), (1, 0, 12, 13), (5, 1, 13, 14), (4, 5, 14, 15)])
me_cube_002.polygons.foreach_set('material_index', [0, 0, 0, 0, 0, 0, 0, 0, 0, 0, 1, 0, 0, 0])
_uv = me_cube_002.uv_layers.new(name='UVMap')
_uv.uv.foreach_set('vector', [0.375, 0.0, 0.625, 0.0, 0.625, 0.25, 0.375, 0.25, 0.375, 0.25, 0.625, 0.25, 0.625, 0.5, 0.375, 0.5, 0.375, 0.5, 0.625, 0.5, 0.625, 0.75, 0.375, 0.75, 0.3831, 0.9919, 0.3831, 0.7581, 0.3831, 0.7581, 0.3831, 0.9919, 0.125, 0.5, 0.375, 0.5, 0.375, 0.75, 0.125, 0.75, 0.625, 0.5, 0.875, 0.5, 0.875, 0.75, 0.625, 0.75, 0.3831, 0.9919, 0.6169, 0.9919, 0.625, 1.0, 0.375, 1.0, 0.6169, 0.7581, 0.3831, 0.7581, 0.375, 0.75, 0.625, 0.75, 0.3831, 0.7581, 0.3831, 0.9919, 0.375, 1.0, 0.375, 0.75, 0.6169, 0.9919, 0.6169, 0.7581, 0.625, 0.75, 0.625, 1.0, 0.9967, 0.995, 0.9908, 0.003092, 0.003276, 0.005006, 0.009223, 0.9969, 0.6169, 0.9919, 0.3831, 0.9919, 0.3831, 0.9919, 0.6169, 0.9919, 0.6169, 0.7581, 0.6169, 0.9919, 0.6169, 0.9919, 0.6169, 0.7581, 0.3831, 0.7581, 0.6169, 0.7581, 0.6169, 0.7581, 0.3831, 0.7581])
me_cube_002.materials.append(mat_curtain_metal)
me_cube_002.materials.append(mat_screen_001)
me_cube_002.use_remesh_fix_poles = True
me_cube_002.use_remesh_preserve_attributes = False
me_cube_002.update()
me_cube_003 = bpy.data.meshes.new('Cube.003')
me_cube_003.from_pydata([(-1.0, -1.0, -1.0), (-1.0, -1.0, 1.0), (-1.0, 1.0, -1.0), (-1.0, 1.0, 1.0), (1.0, -1.0, -1.0), (1.0, -1.0, 1.0), (1.0, 1.0, -1.0), (1.0, 1.0, 1.0), (-1.0, -1.0, -0.2648), (-1.0, 1.0, -0.2648), (1.0, 1.0, -0.2648), (1.0, -1.0, -0.2648), (-7.768, -1.764, -1.022), (-7.768, -3.764, -1.022), (-7.768, -1.764, -0.5351), (-7.768, -3.764, -0.5351), (7.082, -1.764, -0.5495), (7.082, -1.764, -1.074), (7.082, -3.764, -1.074), (7.082, -3.764, -0.5495)], [], [(8, 1, 3, 9), (9, 3, 7, 10), (10, 7, 5, 11), (11, 5, 1, 8), (2, 6, 4, 0), (7, 3, 1, 5), (4, 11, 8, 0), (6, 10, 16, 17), (2, 9, 10, 6), (9, 2, 12, 14), (13, 15, 14, 12), (0, 8, 15, 13), (8, 9, 14, 15), (2, 0, 13, 12), (17, 16, 19, 18), (10, 11, 19, 16), (11, 4, 18, 19), (4, 6, 17, 18)])
_uv = me_cube_003.uv_layers.new(name='UVMap')
_uv.uv.foreach_set('vector', [0.4669, 0.0, 0.625, 0.0, 0.625, 0.25, 0.4669, 0.25, 0.4669, 0.25, 0.625, 0.25, 0.625, 0.5, 0.4669, 0.5, 0.4669, 0.5, 0.625, 0.5, 0.625, 0.75, 0.4669, 0.75, 0.4669, 0.75, 0.625, 0.75, 0.625, 1.0, 0.4669, 1.0, 0.125, 0.5, 0.375, 0.5, 0.375, 0.75, 0.125, 0.75, 0.625, 0.5, 0.875, 0.5, 0.875, 0.75, 0.625, 0.75, 0.375, 0.75, 0.4669, 0.75, 0.4669, 1.0, 0.375, 1.0, 0.375, 0.5, 0.4669, 0.5, 0.4669, 0.5, 0.375, 0.5, 0.375, 0.25, 0.4669, 0.25, 0.4669, 0.5, 0.375, 0.5, 0.4669, 0.25, 0.375, 0.25, 0.375, 0.25, 0.4669, 0.25, 0.375, 0.0, 0.4669, 0.0, 0.4669, 0.25, 0.375, 0.25, 0.375, 1.0, 0.4669, 1.0, 0.4669, 1.0, 0.375, 1.0, 0.4669, 0.0, 0.4669, 0.25, 0.4669, 0.25, 0.4669, 0.0, 0.125, 0.5, 0.125, 0.75, 0.125, 0.75, 0.125, 0.5, 0.375, 0.5, 0.4669, 0.5, 0.4669, 0.75, 0.375, 0.75, 0.4669, 0.5, 0.4669, 0.75, 0.4669, 0.75, 0.4669, 0.5, 0.4669, 0.75, 0.375, 0.75, 0.375, 0.75, 0.4669, 0.75, 0.375, 0.75, 0.375, 0.5, 0.375, 0.5, 0.375, 0.75])
me_cube_003.materials.append(mat_curtain_metal)
me_cube_003.use_remesh_fix_poles = True
me_cube_003.use_remesh_preserve_attributes = False
me_cube_003.update()

# ---- objects
ob_cube_053 = bpy.data.objects.new('Cube.053', me_cube_061)
ob_cube_054 = bpy.data.objects.new('Cube.054', me_cube_062)
ob_cube_055 = bpy.data.objects.new('Cube.055', me_cube_063)
ob_cube_056 = bpy.data.objects.new('Cube.056', me_cube_064)
ob_cube_057 = bpy.data.objects.new('Cube.057', me_cube_065)
ob_cube_058 = bpy.data.objects.new('Cube.058', me_cube_066)
ob_cube_059 = bpy.data.objects.new('Cube.059', me_cube_067)
ob_cube_060 = bpy.data.objects.new('Cube.060', me_cube_068)
ob_cube_061 = bpy.data.objects.new('Cube.061', me_cube_069)
ob_cube_062 = bpy.data.objects.new('Cube.062', me_cube_074)
ob_cube_063 = bpy.data.objects.new('Cube.063', me_cube_075)
ob_cube_064 = bpy.data.objects.new('Cube.064', me_cube_076)
ob_cube_065 = bpy.data.objects.new('Cube.065', me_cube_077)
ob_cube_066 = bpy.data.objects.new('Cube.066', me_cube_078)
ob_cube_067 = bpy.data.objects.new('Cube.067', me_cube_079)
ob_cube_068 = bpy.data.objects.new('Cube.068', me_cube_080)
ob_cylinder_007 = bpy.data.objects.new('Cylinder.007', me_cylinder_007)
ob_cube = bpy.data.objects.new('Cube', me_cube_001)
ob_cube_001 = bpy.data.objects.new('Cube.001', me_cube_002)
ob_cube_002 = bpy.data.objects.new('Cube.002', me_cube_003)

# ---- transforms, parenting, visibility, modifiers, constraints
ob_cube_053.location = (2.691, 1.639, 1.167)
ob_cube_053.scale = (0.1353, 0.1268, 1.077)
ob_cube_053.lineart.crease_threshold = 0.0
ob_cube_054.location = (-1.109, 1.639, 1.167)
ob_cube_054.scale = (0.1353, 0.1268, 1.077)
ob_cube_054.lineart.crease_threshold = 0.0
ob_cube_055.location = (2.691, 0.05934, 1.167)
ob_cube_055.scale = (0.1353, 0.1268, 1.077)
ob_cube_055.lineart.crease_threshold = 0.0
ob_cube_056.location = (-1.109, 0.05934, 1.167)
ob_cube_056.scale = (0.1353, 0.1268, 1.077)
ob_cube_056.lineart.crease_threshold = 0.0
ob_cube_057.location = (2.691, 0.8418, 1.167)
ob_cube_057.rotation_euler = (-0.9011, -1.741e-16, 8.422e-17)
ob_cube_057.scale = (0.04254, 0.04501, 1.0)
ob_cube_057.lineart.crease_threshold = 0.0
ob_cube_058.location = (2.691, 0.8648, 1.167)
ob_cube_058.rotation_euler = (-2.283, -1.681e-16, 3.671e-16)
ob_cube_058.scale = (0.02735, 0.04501, 1.0)
ob_cube_058.lineart.crease_threshold = 0.0
ob_cube_059.location = (-1.081, 0.8418, 1.167)
ob_cube_059.rotation_euler = (-0.9011, -1.741e-16, 8.422e-17)
ob_cube_059.scale = (0.04254, 0.04501, 1.0)
ob_cube_059.lineart.crease_threshold = 0.0
ob_cube_060.location = (-1.081, 0.8648, 1.167)
ob_cube_060.rotation_euler = (-2.283, -1.681e-16, 3.671e-16)
ob_cube_060.scale = (0.02735, 0.04501, 1.0)
ob_cube_060.lineart.crease_threshold = 0.0
ob_cube_061.location = (0.7682, 0.8366, 2.351)
ob_cube_061.scale = (2.139, 1.0, 0.1473)
ob_cube_061.lineart.crease_threshold = 0.0
ob_cube_062.location = (2.355, 1.13, 2.894)
ob_cube_062.rotation_euler = (0.0, -0.0, 6.28)
ob_cube_062.scale = (0.04851, 0.3407, 0.3879)
ob_cube_062.lineart.crease_threshold = 0.0
ob_cube_063.location = (2.474, 1.13, 2.894)
ob_cube_063.rotation_euler = (0.0, -0.0, 6.28)
ob_cube_063.scale = (0.04851, 0.3407, 0.3879)
ob_cube_063.lineart.crease_threshold = 0.0
ob_cube_064.location = (2.591, 1.129, 2.894)
ob_cube_064.rotation_euler = (0.0, -0.0, 6.28)
ob_cube_064.scale = (0.04851, 0.3407, 0.3879)
ob_cube_064.lineart.crease_threshold = 0.0
ob_cube_065.location = (2.201, 1.13, 2.894)
ob_cube_065.rotation_euler = (4.68e-09, 0.1056, 6.28)
ob_cube_065.scale = (0.04851, 0.3407, 0.3879)
ob_cube_065.lineart.crease_threshold = 0.0
ob_cube_066.location = (-0.4652, 1.535, 2.736)
ob_cube_066.scale = (0.7897, 0.2603, 0.0648)
ob_cube_066.lineart.crease_threshold = 0.0
ob_cube_067.location = (0.1147, 1.44, 2.593)
ob_cube_067.rotation_euler = (-0.9549, -9.916e-17, 2.337e-17)
ob_cube_067.scale = (0.04328, 0.1752, 0.05634)
ob_cube_067.lineart.crease_threshold = 0.0
ob_cube_068.location = (-1.079, 1.44, 2.593)
ob_cube_068.rotation_euler = (-0.9549, -9.916e-17, 2.337e-17)
ob_cube_068.scale = (0.04328, 0.1752, 0.05634)
ob_cube_068.lineart.crease_threshold = 0.0
ob_cylinder_007.location = (1.165, -0.3028, 0.3956)
ob_cylinder_007.rotation_euler = (0.0, -0.0, 0.5078)
ob_cylinder_007.scale = (0.1225, 0.1238, 0.8142)
ob_cylinder_007.lineart.crease_threshold = 0.0
ob_cube.location = (0.7547, 0.2763, 2.521)
ob_cube.rotation_euler = (0.08911, -0.0, 0.0)
ob_cube.scale = (0.4498, 0.2299, 0.01217)
ob_cube_001.location = (0.7703, 1.052, 3.171)
ob_cube_001.rotation_euler = (-0.06669, -0.0, 0.0)
ob_cube_001.scale = (0.8424, 0.02662, 0.4961)
ob_cube_002.location = (0.7792, 1.024, 2.595)
ob_cube_002.scale = (0.04314, 0.01871, 0.09963)

# ---- collection membership
col_collection.objects.link(ob_cube_053)
col_collection.objects.link(ob_cube_054)
col_collection.objects.link(ob_cube_055)
col_collection.objects.link(ob_cube_056)
col_collection.objects.link(ob_cube_057)
col_collection.objects.link(ob_cube_058)
col_collection.objects.link(ob_cube_059)
col_collection.objects.link(ob_cube_060)
col_collection.objects.link(ob_cube_061)
col_collection.objects.link(ob_cube_062)
col_collection.objects.link(ob_cube_063)
col_collection.objects.link(ob_cube_064)
col_collection.objects.link(ob_cube_065)
col_collection.objects.link(ob_cube_066)
col_collection.objects.link(ob_cube_067)
col_collection.objects.link(ob_cube_068)
col_collection.objects.link(ob_cylinder_007)
col_collection.objects.link(ob_cube)
col_collection.objects.link(ob_cube_001)
col_collection.objects.link(ob_cube_002)

# ---- scene / render settings (as saved in the file)
scene.frame_start = 1; scene.frame_end = 250; scene.frame_set(1)
scene.render.engine = 'BLENDER_EEVEE_NEXT'
scene.cycles.use_denoising = False
scene.cycles.samples = 128
scene.cycles.sampling_pattern = 'TABULATED_SOBOL'
scene.cycles.use_adaptive_sampling = False
scene.cycles.use_light_tree = False
scene.view_settings.view_transform = 'Filmic'
bpy.context.view_layer.update()

# ---- added for rendering (the .blend has no active camera and no usable light): camera, sun
cam_auto = bpy.data.cameras.new('AutoCamera')
cam_auto.lens = 50.0
cam_auto.sensor_width = 36.0
cam_auto.clip_end = 1000.0
ob_auto_camera = bpy.data.objects.new('AutoCamera', cam_auto)
scene.collection.objects.link(ob_auto_camera)
ob_auto_camera.location = (7.16497, -7.88319, 6.99615)
ob_auto_camera.rotation_euler = (1.09748, -7.21219e-08, 0.694738)
scene.camera = ob_auto_camera
light_auto_sun = bpy.data.lights.new('AutoSun', 'SUN')
light_auto_sun.energy = 3.0
light_auto_sun.angle = 0.0523599
ob_auto_sun = bpy.data.objects.new('AutoSun', light_auto_sun)
scene.collection.objects.link(ob_auto_sun)
ob_auto_sun.rotation_euler = (0.872665, 0.174533, 0.523599)
bpy.context.view_layer.update()

